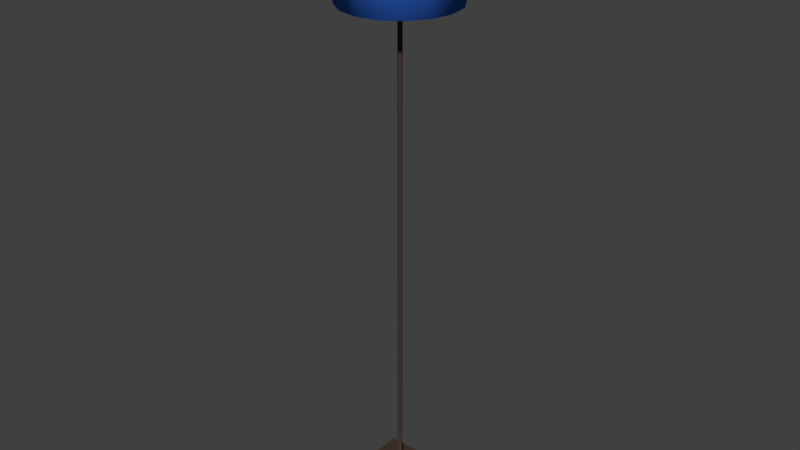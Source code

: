 # Source: floorLamp.blend  (saved by Blender 2.78.0; exported with 4.5.12 LTS)
import bpy
from mathutils import Matrix  # noqa: F401  (used for matrix-valued properties, if any)

bpy.ops.wm.read_factory_settings(use_empty=True)
scene = bpy.context.scene
scene.name = 'Scene'

# ---- collections
col_collection_1 = bpy.data.collections.new('Collection 1'); scene.collection.children.link(col_collection_1)

# ---- materials (node trees are filled in below, after node groups)
mat_plastic = bpy.data.materials.new('Plastic')
mat_plastic.alpha_threshold = 0.0
mat_plastic.use_transparent_shadow = False
mat_plastic.diffuse_color = (0.0, 0.0, 0.0, 1.0)
mat_plastic.roughness = 0.5
mat_metal = bpy.data.materials.new('Metal')
mat_metal.alpha_threshold = 0.0
mat_metal.use_transparent_shadow = False
mat_metal.diffuse_color = (0.06372, 0.04071, 0.03065, 1.0)
mat_metal.roughness = 0.5
mat_metal.specular_intensity = 0.6661
mat_fabric = bpy.data.materials.new('Fabric')
mat_fabric.alpha_threshold = 0.0
mat_fabric.use_transparent_shadow = False
mat_fabric.diffuse_color = (0.04274, 0.1749, 0.8, 1.0)
mat_fabric.roughness = 0.5
mat_fabric.specular_intensity = 0.2617
mat_metal1 = bpy.data.materials.new('Metal1')
mat_metal1.alpha_threshold = 0.0
mat_metal1.use_transparent_shadow = False
mat_metal1.roughness = 0.5
mat_glass = bpy.data.materials.new('Glass')
mat_glass.alpha_threshold = 0.0
mat_glass.use_transparent_shadow = False
mat_glass.roughness = 0.5
mat_material_001 = bpy.data.materials.new('Material.001')
mat_material_001.alpha_threshold = 0.0
mat_material_001.use_transparent_shadow = False
mat_material_001.roughness = 0.5
mat_material_001.specular_intensity = 0.269

# ---- material node trees

# ---- world
world_world = bpy.data.worlds.new('World'); scene.world = world_world
world_world.color = (0.05088, 0.05088, 0.05088)
world_world.use_sun_shadow = False
world_world.sun_shadow_jitter_overblur = 0.0
world_world.cycles.sampling_method = 'MANUAL'

# ---- meshes
me_mesh = bpy.data.meshes.new('Mesh')
me_mesh.from_pydata([(-1.0, -1.0, -0.02459), (-1.0, -1.0, 0.02459), (-1.0, 1.0, -0.02459), (-1.0, 1.0, 0.02459), (1.0, -1.0, -0.02459), (1.0, -1.0, 0.02459), (1.0, 1.0, -0.02459), (1.0, 1.0, 0.02459), (-0.02948, -0.02948, 0.02459), (-0.02948, 0.02948, 0.02459), (0.02948, 0.02948, 0.02459), (0.02948, -0.02948, 0.02459), (-0.02948, -0.02948, 10.53), (-0.02948, 0.02948, 10.53), (0.02948, 0.02948, 10.53), (0.02948, -0.02948, 10.53), (-0.04143, 0.0, 0.02459), (0.0, 0.04143, 0.02459), (0.04143, 0.0, 0.02459), (0.0, -0.04143, 0.02459), (-0.04143, 0.0, 10.53), (0.0, 0.04143, 10.53), (0.04143, 0.0, 10.53), (0.0, -0.04143, 10.53), (0.02948, 0.02948, 5.278), (0.02948, -0.02948, 5.278), (-0.02948, -0.02948, 5.278), (-0.02948, 0.02948, 5.278), (0.0, 0.04143, 5.278), (0.0, -0.04143, 5.278), (-0.04143, 0.0, 5.278), (-0.08073, -0.08073, 10.66), (0.04143, 0.0, 5.278), (-0.08073, -0.08073, 10.53), (-0.08073, 0.08073, 10.53), (0.08073, 0.08073, 10.53), (0.08073, -0.08073, 10.53), (-0.1134, -2.884e-08, 10.53), (-1.451e-09, 0.1134, 10.53), (0.1134, -2.884e-08, 10.53), (-1.451e-09, -0.1134, 10.53), (-0.09446, 0.09446, 10.66), (-0.08073, 0.08073, 10.66), (0.08073, 0.08073, 10.66), (0.08073, -0.08073, 10.66), (-0.1134, -2.884e-08, 10.66), (-1.451e-09, 0.1134, 10.66), (0.1134, -2.884e-08, 10.66), (-1.451e-09, -0.1134, 10.66), (-0.09446, -0.09446, 10.66), (0.09446, 0.09446, 10.66), (0.09446, -0.09446, 10.66), (-0.1327, -2.884e-08, 10.66), (-1.451e-09, 0.1327, 10.66), (0.1327, -2.884e-08, 10.66), (-1.451e-09, -0.1327, 10.66), (-0.09446, 0.09446, 10.83), (-0.09446, -0.09446, 10.83), (0.09446, 0.09446, 10.83), (0.09446, -0.09446, 10.83), (-0.1327, -2.884e-08, 10.83), (-1.451e-09, 0.1327, 10.83), (0.1327, -2.884e-08, 10.83), (-1.451e-09, -0.1327, 10.83), (-0.07883, 0.07883, 10.83), (-0.07883, -0.07883, 10.83), (0.07883, 0.07883, 10.83), (0.07883, -0.07883, 10.83), (-0.1108, -2.884e-08, 10.83), (-1.451e-09, 0.1108, 10.83), (0.1108, -2.884e-08, 10.83), (-1.451e-09, -0.1108, 10.83), (-0.07883, 0.07883, 10.68), (-0.07883, -0.07883, 10.68), (0.07883, 0.07883, 10.68), (0.07883, -0.07883, 10.68), (-0.1108, -2.884e-08, 10.68), (-1.451e-09, 0.1108, 10.68), (0.1108, -2.884e-08, 10.68), (-1.451e-09, -0.1108, 10.68), (-0.08958, 0.08958, 10.66), (-0.08958, -0.08958, 10.66), (0.08958, 0.08958, 10.66), (0.08958, -0.08958, 10.66), (-0.1259, -2.976e-08, 10.66), (8.951e-11, 0.1259, 10.66), (0.1259, -2.976e-08, 10.66), (8.951e-11, -0.1259, 10.66), (-0.1138, 0.1138, 10.66), (-0.1138, -0.1138, 10.66), (0.1138, 0.1138, 10.66), (0.1138, -0.1138, 10.66), (-0.1599, -2.976e-08, 10.66), (8.951e-11, 0.1599, 10.66), (0.1599, -2.976e-08, 10.66), (8.951e-11, -0.1599, 10.66), (-0.08958, 0.08958, 10.65), (-0.08958, -0.08958, 10.65), (0.08958, 0.08958, 10.65), (0.08958, -0.08958, 10.65), (-0.1259, -2.976e-08, 10.65), (8.951e-11, 0.1259, 10.65), (0.1259, -2.976e-08, 10.65), (8.951e-11, -0.1259, 10.65), (-0.1138, 0.1138, 10.65), (-0.1138, -0.1138, 10.65), (0.1138, 0.1138, 10.65), (0.1138, -0.1138, 10.65), (-0.1599, -2.976e-08, 10.65), (8.951e-11, 0.1599, 10.65), (0.1599, -2.976e-08, 10.65), (8.951e-11, -0.1599, 10.65), (-0.1059, -0.04927, 10.66), (-0.1095, -0.04031, 10.66), (-0.1373, -0.05751, 10.65), (-0.144, -0.04289, 10.65), (-0.1059, -0.04927, 10.65), (-0.1095, -0.04031, 10.65), (-0.1373, -0.05751, 10.66), (-0.144, -0.04289, 10.66), (0.1059, 0.04927, 10.66), (0.1095, 0.04031, 10.66), (0.1373, 0.05751, 10.66), (0.144, 0.04289, 10.66), (0.1059, 0.04927, 10.65), (0.1095, 0.04031, 10.65), (0.1373, 0.05751, 10.65), (0.144, 0.04289, 10.65), (-0.9647, -0.4015, 10.66), (-0.9708, -0.3866, 10.66), (-0.9708, -0.3866, 10.65), (-0.9647, -0.4015, 10.65), (0.9708, 0.3866, 10.66), (0.9708, 0.3866, 10.65), (0.9647, 0.4015, 10.65), (0.9647, 0.4015, 10.66), (-0.9821, -0.4086, 10.66), (-0.9882, -0.3936, 10.66), (-0.9882, -0.3936, 10.65), (-0.9821, -0.4086, 10.65), (0.9882, 0.3936, 10.66), (0.9882, 0.3936, 10.65), (0.9821, 0.4086, 10.65), (0.9821, 0.4086, 10.66), (1.045, -0.01438, 10.65), (1.045, -0.01438, 10.66), (1.064, -0.01453, 10.65), (1.064, -0.01453, 10.66), (0.9598, -0.4131, 10.65), (0.9598, -0.4131, 10.66), (0.9771, -0.4204, 10.65), (0.9771, -0.4204, 10.66), (0.7286, -0.749, 10.65), (0.7286, -0.749, 10.66), (0.7418, -0.7624, 10.65), (0.7418, -0.7624, 10.66), (0.3866, -0.9708, 10.65), (0.3866, -0.9708, 10.66), (0.3936, -0.9882, 10.65), (0.3936, -0.9882, 10.66), (-0.01438, -1.045, 10.65), (-0.01438, -1.045, 10.66), (-0.01453, -1.064, 10.65), (-0.01453, -1.064, 10.66), (-0.4131, -0.9598, 10.65), (-0.4131, -0.9598, 10.66), (-0.4204, -0.9771, 10.65), (-0.4204, -0.9771, 10.66), (-0.749, -0.7286, 10.65), (-0.749, -0.7286, 10.66), (-0.7624, -0.7418, 10.65), (-0.7624, -0.7418, 10.66), (-1.045, 0.01438, 10.65), (-1.045, 0.01438, 10.66), (-1.064, 0.01453, 10.65), (-1.064, 0.01453, 10.66), (-0.9598, 0.4131, 10.65), (-0.9598, 0.4131, 10.66), (-0.9771, 0.4204, 10.65), (-0.9771, 0.4204, 10.66), (-0.7286, 0.749, 10.65), (-0.7286, 0.749, 10.66), (-0.7418, 0.7624, 10.65), (-0.7418, 0.7624, 10.66), (-0.3866, 0.9708, 10.65), (-0.3866, 0.9708, 10.66), (-0.3936, 0.9882, 10.65), (-0.3936, 0.9882, 10.66), (0.01438, 1.045, 10.65), (0.01438, 1.045, 10.66), (0.01453, 1.064, 10.65), (0.01453, 1.064, 10.66), (0.4131, 0.9598, 10.65), (0.4131, 0.9598, 10.66), (0.4204, 0.9771, 10.65), (0.4204, 0.9771, 10.66), (0.749, 0.7286, 10.65), (0.749, 0.7286, 10.66), (0.7624, 0.7418, 10.65), (0.7624, 0.7418, 10.66), (-0.4191, -0.974, 9.758), (-0.4191, -0.974, 11.55), (-0.7599, -0.7394, 11.55), (-0.7599, -0.7394, 9.758), (-0.01464, -1.072, 11.55), (-0.01464, -1.072, 9.758), (-0.985, -0.3923, 11.55), (0.3966, -0.9958, 9.758), (0.3966, -0.9958, 11.55), (-0.985, -0.3923, 9.758), (0.7475, -0.7682, 11.55), (0.7475, -0.7682, 9.758), (-1.06, 0.01448, 9.758), (-1.06, 0.01448, 11.55), (-0.974, 0.4191, 9.758), (-0.974, 0.4191, 11.55), (0.9846, -0.4237, 11.55), (0.9846, -0.4237, 9.758), (-0.7394, 0.7599, 9.758), (1.072, -0.01464, 9.758), (1.072, -0.01464, 11.55), (-0.7394, 0.7599, 11.55), (0.9958, 0.3966, 11.55), (0.9958, 0.3966, 9.758), (-0.3923, 0.985, 9.758), (-0.3923, 0.985, 11.55), (0.7682, 0.7475, 11.55), (0.7682, 0.7475, 9.758), (0.01448, 1.06, 9.758), (0.01448, 1.06, 11.55), (0.4191, 0.974, 11.55), (0.4237, 0.9846, 9.758), (0.4237, 0.9846, 11.55), (0.4191, 0.974, 9.758), (0.01464, 1.072, 11.55), (0.7599, 0.7394, 9.758), (0.7599, 0.7394, 11.55), (0.01464, 1.072, 9.758), (-0.3966, 0.9958, 11.55), (-0.3966, 0.9958, 9.758), (0.985, 0.3923, 9.758), (0.985, 0.3923, 11.55), (-0.7475, 0.7682, 11.55), (-0.7475, 0.7682, 9.758), (1.06, -0.01448, 11.55), (1.06, -0.01448, 9.758), (0.974, -0.4191, 9.758), (0.974, -0.4191, 11.55), (-0.9846, 0.4237, 11.55), (-0.9846, 0.4237, 9.758), (-1.072, 0.01464, 11.55), (-1.072, 0.01464, 9.758), (0.7394, -0.7599, 9.758), (0.7394, -0.7599, 11.55), (0.3923, -0.985, 11.55), (-0.9958, -0.3966, 9.758), (-0.9958, -0.3966, 11.55), (0.3923, -0.985, 9.758), (-0.01448, -1.06, 9.758), (-0.7682, -0.7475, 9.758), (-0.7682, -0.7475, 11.55), (-0.01448, -1.06, 11.55), (-0.4237, -0.9846, 11.55), (-0.4237, -0.9846, 9.758), (-0.4191, -0.974, 11.57), (-0.7599, -0.7394, 11.57), (-0.01464, -1.072, 11.57), (-0.985, -0.3923, 11.57), (0.3966, -0.9958, 11.57), (0.7475, -0.7682, 11.57), (-1.06, 0.01448, 11.57), (-0.974, 0.4191, 11.57), (0.9846, -0.4237, 11.57), (1.072, -0.01464, 11.57), (-0.7394, 0.7599, 11.57), (0.9958, 0.3966, 11.57), (-0.3923, 0.985, 11.57), (0.7682, 0.7475, 11.57), (0.01448, 1.06, 11.57), (0.4191, 0.974, 11.57), (0.4237, 0.9846, 11.57), (0.01464, 1.072, 11.57), (0.7599, 0.7394, 11.57), (-0.3966, 0.9958, 11.57), (0.985, 0.3923, 11.57), (-0.7475, 0.7682, 11.57), (1.06, -0.01448, 11.57), (0.974, -0.4191, 11.57), (-0.9846, 0.4237, 11.57), (-1.072, 0.01464, 11.57), (0.7394, -0.7599, 11.57), (0.3923, -0.985, 11.57), (-0.9958, -0.3966, 11.57), (-0.7682, -0.7475, 11.57), (-0.01448, -1.06, 11.57), (-0.4237, -0.9846, 11.57), (0.02948, 0.02948, 6.591), (0.02948, 0.02948, 7.905), (0.02948, 0.02948, 9.218), (-0.02948, -0.02948, 6.591), (-0.02948, -0.02948, 7.905), (-0.02948, -0.02948, 9.218), (0.02948, -0.02948, 9.218), (0.02948, -0.02948, 7.905), (0.02948, -0.02948, 6.591), (-0.02948, 0.02948, 9.218), (-0.02948, 0.02948, 7.905), (-0.02948, 0.02948, 6.591), (0.0, 0.04143, 6.591), (0.0, 0.04143, 7.905), (0.0, 0.04143, 9.218), (0.0, -0.04143, 6.591), (0.0, -0.04143, 7.905), (0.0, -0.04143, 9.218), (-0.04143, 0.0, 6.591), (-0.04143, 0.0, 7.905), (-0.04143, 0.0, 9.218), (0.04143, 0.0, 6.591), (0.04143, 0.0, 7.905), (0.04143, 0.0, 9.218), (0.02948, -0.02948, 3.965), (0.02948, -0.02948, 2.651), (0.02948, -0.02948, 1.338), (-0.02948, 0.02948, 3.965), (-0.02948, 0.02948, 2.651), (-0.02948, 0.02948, 1.338), (0.02948, 0.02948, 1.338), (0.02948, 0.02948, 2.651), (0.02948, 0.02948, 3.965), (-0.02948, -0.02948, 1.338), (-0.02948, -0.02948, 2.651), (-0.02948, -0.02948, 3.965), (0.0, 0.04143, 1.338), (0.0, 0.04143, 2.651), (0.0, 0.04143, 3.965), (0.0, -0.04143, 1.338), (0.0, -0.04143, 2.651), (0.0, -0.04143, 3.965), (-0.04143, 0.0, 1.338), (-0.04143, 0.0, 2.651), (-0.04143, 0.0, 3.965), (0.04143, 0.0, 1.338), (0.04143, 0.0, 2.651), (0.04143, 0.0, 3.965), (-0.06863, 0.06863, 10.73), (-0.06863, -0.06863, 10.73), (0.06863, 0.06863, 10.73), (0.06863, -0.06863, 10.73), (-0.09645, -2.863e-08, 10.73), (-1.451e-09, 0.09645, 10.73), (0.09645, -2.863e-08, 10.73), (-1.451e-09, -0.09645, 10.73), (-0.06863, 0.06863, 10.86), (-0.06863, -0.06863, 10.86), (0.06863, 0.06863, 10.86), (0.06863, -0.06863, 10.86), (-0.09645, -2.863e-08, 10.86), (-1.451e-09, 0.09645, 10.86), (0.09645, -2.863e-08, 10.86), (-1.451e-09, -0.09645, 10.86), (-0.07215, 0.07215, 10.86), (-0.07215, -0.07215, 10.86), (0.07215, 0.07215, 10.86), (0.07215, -0.07215, 10.86), (-0.1014, -2.87e-08, 10.86), (-1.451e-09, 0.1014, 10.86), (0.1014, -2.87e-08, 10.86), (-1.451e-09, -0.1014, 10.86), (-0.07215, 0.07215, 10.88), (-0.07215, -0.07215, 10.88), (0.07215, 0.07215, 10.88), (0.07215, -0.07215, 10.88), (-0.1014, -2.87e-08, 10.88), (-1.451e-09, 0.1014, 10.88), (0.1014, -2.87e-08, 10.88), (-1.451e-09, -0.1014, 10.88), (-0.07642, 0.07642, 10.88), (-0.07642, -0.07642, 10.88), (0.07642, 0.07642, 10.88), (0.07642, -0.07642, 10.88), (-0.1074, -2.887e-08, 10.88), (-1.451e-09, 0.1074, 10.88), (0.1074, -2.887e-08, 10.88), (-1.451e-09, -0.1074, 10.88), (-0.07642, 0.07642, 10.91), (-0.07642, -0.07642, 10.91), (0.07642, -0.07642, 10.91), (-4.998e-08, 0.1074, 10.91), (0.1074, -2.887e-08, 10.91), (-0.1076, 5.236e-09, 11.29), (-0.1741, 5.236e-09, 11.19), (-0.1741, 5.236e-09, 11.05), (-0.1076, 5.236e-09, 10.91), (-0.07607, 0.07607, 11.29), (-0.1231, 0.1231, 11.19), (-0.1231, 0.1231, 11.05), (-4.37e-09, 0.1076, 11.29), (-9.824e-09, 0.1741, 11.19), (-4.37e-09, 0.1741, 11.05), (0.07607, 0.07607, 11.29), (0.1231, 0.1231, 11.19), (0.1231, 0.1231, 11.05), (0.07607, 0.07607, 10.91), (0.1076, 5.641e-09, 11.29), (0.1741, 1.11e-08, 11.19), (0.1741, 1.11e-08, 11.05), (0.07607, -0.07607, 11.29), (0.1231, -0.1231, 11.19), (0.1231, -0.1231, 11.05), (-4.37e-09, -0.1076, 11.29), (-9.824e-09, -0.1741, 11.19), (-9.824e-09, -0.1741, 11.05), (-1.528e-08, -0.1076, 10.91), (-1.528e-08, -6.078e-09, 11.33), (-0.07607, -0.07607, 11.29), (-0.1231, -0.1231, 11.19), (-0.1231, -0.1231, 11.05)], [], [(1, 3, 2, 0), (3, 7, 6, 2), (7, 5, 4, 6), (5, 1, 0, 4), (0, 2, 6, 4), (5, 7, 10, 18, 11), (319, 298, 14, 22), (3, 1, 8, 16, 9), (1, 5, 11, 19, 8), (7, 3, 9, 17, 10), (14, 21, 38, 35), (316, 301, 12, 20), (313, 302, 15, 23), (310, 305, 13, 21), (298, 310, 21, 14), (328, 334, 28, 24), (334, 323, 27, 28), (301, 313, 23, 12), (331, 337, 29, 26), (337, 320, 25, 29), (305, 316, 20, 13), (323, 340, 30, 27), (340, 331, 26, 30), (20, 12, 33, 37), (12, 23, 40, 33), (22, 14, 35, 39), (302, 319, 22, 15), (320, 343, 32, 25), (343, 328, 24, 32), (38, 34, 42, 46), (40, 36, 44, 48), (34, 37, 45, 42), (36, 39, 47, 44), (23, 15, 36, 40), (21, 13, 34, 38), (15, 22, 39, 36), (13, 20, 37, 34), (44, 47, 54, 51), (42, 45, 52, 41), (47, 43, 50, 54), (45, 31, 49, 52), (33, 40, 48, 31), (35, 38, 46, 43), (39, 35, 43, 47), (37, 33, 31, 45), (48, 44, 51, 55), (46, 42, 41, 53), (31, 48, 55, 49), (43, 46, 53, 50), (55, 51, 59, 63), (49, 55, 63, 57), (53, 41, 56, 61), (41, 52, 60, 56), (51, 54, 62, 59), (54, 50, 58, 62), (52, 49, 57, 60), (50, 53, 61, 58), (58, 61, 69, 66), (57, 63, 71, 65), (63, 59, 67, 71), (61, 56, 64, 69), (56, 60, 68, 64), (59, 62, 70, 67), (62, 58, 66, 70), (60, 57, 65, 68), (70, 66, 74, 78), (68, 65, 73, 76), (66, 69, 77, 74), (65, 71, 79, 73), (71, 67, 75, 79), (69, 64, 72, 77), (64, 68, 76, 72), (67, 70, 78, 75), (79, 75, 78, 74, 77, 72, 76, 73), (83, 87, 95, 91), (80, 85, 93, 88), (84, 80, 88, 92), (86, 83, 91, 94), (121, 86, 94, 123), (89, 118, 114, 105), (85, 82, 90, 93), (87, 81, 89, 95), (99, 107, 111, 103), (96, 104, 109, 101), (100, 108, 104, 96), (102, 110, 107, 99), (125, 127, 110, 102), (117, 100, 84, 113), (101, 109, 106, 98), (103, 111, 105, 97), (90, 106, 109, 93), (84, 100, 96, 80), (88, 104, 108, 92), (97, 105, 114, 116), (80, 96, 101, 85), (93, 109, 104, 88), (121, 125, 102, 86), (122, 126, 106, 90), (83, 99, 103, 87), (87, 103, 97, 81), (95, 111, 107, 91), (89, 105, 111, 95), (86, 102, 99, 83), (91, 107, 110, 94), (85, 101, 98, 82), (112, 118, 89, 81), (116, 114, 115, 117), (116, 117, 113, 112), (97, 116, 112, 81), (119, 92, 108, 115), (117, 115, 108, 100), (113, 119, 118, 112), (84, 92, 119, 113), (94, 110, 127, 123), (82, 98, 124, 120), (120, 124, 125, 121), (98, 106, 126, 124), (124, 126, 127, 125), (82, 120, 122, 90), (120, 121, 123, 122), (119, 129, 128, 118), (115, 130, 129, 119), (114, 131, 130, 115), (118, 128, 131, 114), (127, 133, 132, 123), (126, 134, 133, 127), (122, 135, 134, 126), (123, 132, 135, 122), (136, 137, 138, 139), (129, 137, 136, 128), (138, 137, 175, 174), (131, 139, 138, 130), (128, 136, 139, 131), (140, 141, 142, 143), (132, 133, 144, 145), (134, 142, 141, 133), (135, 143, 142, 134), (132, 140, 143, 135), (144, 146, 150, 148), (133, 141, 146, 144), (141, 140, 147, 146), (140, 132, 145, 147), (151, 149, 153, 155), (145, 144, 148, 149), (147, 145, 149, 151), (146, 147, 151, 150), (152, 154, 158, 156), (150, 151, 155, 154), (148, 150, 154, 152), (149, 148, 152, 153), (157, 156, 160, 161), (153, 152, 156, 157), (155, 153, 157, 159), (154, 155, 159, 158), (163, 161, 165, 167), (159, 157, 161, 163), (158, 159, 163, 162), (156, 158, 162, 160), (164, 166, 170, 168), (162, 163, 167, 166), (160, 162, 166, 164), (161, 160, 164, 165), (171, 169, 128, 136), (165, 164, 168, 169), (167, 165, 169, 171), (166, 167, 171, 170), (170, 171, 136, 139), (168, 170, 139, 131), (169, 168, 131, 128), (175, 173, 177, 179), (130, 138, 174, 172), (137, 129, 173, 175), (129, 130, 172, 173), (176, 178, 182, 180), (173, 172, 176, 177), (172, 174, 178, 176), (174, 175, 179, 178), (183, 181, 185, 187), (178, 179, 183, 182), (179, 177, 181, 183), (177, 176, 180, 181), (185, 184, 188, 189), (181, 180, 184, 185), (180, 182, 186, 184), (182, 183, 187, 186), (188, 190, 194, 192), (184, 186, 190, 188), (186, 187, 191, 190), (187, 185, 189, 191), (195, 193, 197, 199), (190, 191, 195, 194), (191, 189, 193, 195), (189, 188, 192, 193), (196, 198, 142, 134), (193, 192, 196, 197), (192, 194, 198, 196), (194, 195, 199, 198), (204, 262, 263, 205), (198, 199, 143, 142), (199, 197, 135, 143), (197, 196, 134, 135), (208, 204, 205, 207), (210, 208, 207, 211), (216, 210, 211, 217), (220, 216, 217, 219), (222, 220, 219, 223), (226, 222, 223, 227), (232, 226, 227, 231), (234, 232, 231, 237), (238, 234, 237, 239), (242, 238, 239, 243), (248, 242, 243, 249), (250, 248, 249, 251), (256, 250, 251, 255), (260, 256, 255, 259), (262, 260, 259, 263), (261, 258, 200, 201), (254, 257, 258, 261), (253, 252, 257, 254), (247, 246, 252, 253), (244, 245, 246, 247), (241, 240, 245, 244), (236, 235, 240, 241), (230, 233, 235, 236), (229, 228, 233, 230), (225, 224, 228, 229), (221, 218, 224, 225), (215, 214, 218, 221), (213, 212, 214, 215), (206, 209, 212, 213), (202, 203, 209, 206), (201, 200, 203, 202), (219, 245, 240, 223), (225, 229, 278, 276), (229, 230, 279, 278), (223, 240, 235, 227), (262, 204, 266, 295), (201, 202, 265, 264), (249, 214, 212, 251), (226, 232, 280, 277), (255, 209, 203, 259), (256, 260, 293, 292), (227, 235, 233, 231), (208, 210, 269, 268), (237, 228, 224, 239), (248, 250, 289, 288), (221, 225, 276, 274), (263, 200, 258, 205), (222, 226, 277, 275), (259, 203, 200, 263), (231, 233, 228, 237), (220, 222, 275, 273), (260, 262, 295, 293), (207, 257, 252, 211), (239, 224, 218, 243), (211, 252, 246, 217), (261, 201, 264, 294), (217, 246, 245, 219), (236, 241, 284, 282), (243, 218, 214, 249), (250, 256, 292, 289), (205, 258, 257, 207), (232, 234, 281, 280), (251, 212, 209, 255), (281, 278, 279, 280), (292, 267, 270, 289), (295, 264, 265, 293), (275, 284, 286, 273), (277, 282, 284, 275), (289, 270, 271, 288), (269, 290, 291, 268), (293, 265, 267, 292), (280, 279, 282, 277), (266, 294, 264, 295), (268, 291, 294, 266), (283, 276, 278, 281), (285, 274, 276, 283), (272, 287, 290, 269), (273, 286, 287, 272), (288, 271, 274, 285), (204, 208, 268, 266), (202, 206, 267, 265), (244, 247, 287, 286), (206, 213, 270, 267), (234, 238, 283, 281), (247, 253, 290, 287), (241, 244, 286, 284), (213, 215, 271, 270), (238, 242, 285, 283), (210, 216, 272, 269), (230, 236, 282, 279), (216, 220, 273, 272), (242, 248, 288, 285), (215, 221, 274, 271), (254, 261, 294, 291), (253, 254, 291, 290), (25, 32, 317, 304), (304, 317, 318, 303), (303, 318, 319, 302), (27, 30, 314, 307), (307, 314, 315, 306), (306, 315, 316, 305), (26, 29, 311, 299), (299, 311, 312, 300), (300, 312, 313, 301), (24, 28, 308, 296), (296, 308, 309, 297), (297, 309, 310, 298), (28, 27, 307, 308), (308, 307, 306, 309), (309, 306, 305, 310), (29, 25, 304, 311), (311, 304, 303, 312), (312, 303, 302, 313), (30, 26, 299, 314), (314, 299, 300, 315), (315, 300, 301, 316), (32, 24, 296, 317), (317, 296, 297, 318), (318, 297, 298, 319), (18, 10, 326, 341), (341, 326, 327, 342), (342, 327, 328, 343), (11, 18, 341, 322), (322, 341, 342, 321), (321, 342, 343, 320), (16, 8, 329, 338), (338, 329, 330, 339), (339, 330, 331, 340), (9, 16, 338, 325), (325, 338, 339, 324), (324, 339, 340, 323), (19, 11, 322, 335), (335, 322, 321, 336), (336, 321, 320, 337), (8, 19, 335, 329), (329, 335, 336, 330), (330, 336, 337, 331), (17, 9, 325, 332), (332, 325, 324, 333), (333, 324, 323, 334), (10, 17, 332, 326), (326, 332, 333, 327), (327, 333, 334, 328), (351, 345, 348, 344, 349, 346, 350, 347), (358, 354, 362, 366), (344, 348, 356, 352), (347, 350, 358, 355), (350, 346, 354, 358), (348, 345, 353, 356), (346, 349, 357, 354), (345, 351, 359, 353), (351, 347, 355, 359), (349, 344, 352, 357), (363, 366, 374, 371), (356, 353, 361, 364), (354, 357, 365, 362), (353, 359, 367, 361), (359, 355, 363, 367), (357, 352, 360, 365), (352, 356, 364, 360), (355, 358, 366, 363), (375, 371, 379, 383), (366, 362, 370, 374), (364, 361, 369, 372), (362, 365, 373, 370), (361, 367, 375, 369), (367, 363, 371, 375), (365, 360, 368, 373), (360, 364, 372, 368), (378, 381, 387, 402), (373, 368, 376, 381), (368, 372, 380, 376), (371, 374, 382, 379), (374, 370, 378, 382), (372, 369, 377, 380), (370, 373, 381, 378), (369, 375, 383, 377), (412, 386, 388, 402, 387, 384, 392, 385), (377, 383, 412, 385), (383, 379, 386, 412), (381, 376, 384, 387), (376, 380, 392, 384), (379, 382, 388, 386), (382, 378, 402, 388), (380, 377, 385, 392), (391, 390, 394, 395), (389, 413, 393), (392, 391, 395, 384), (390, 389, 393, 394), (384, 395, 398, 387), (394, 393, 396, 397), (395, 394, 397, 398), (393, 413, 396), (387, 398, 401, 402), (397, 396, 399, 400), (398, 397, 400, 401), (396, 413, 399), (402, 401, 405, 388), (400, 399, 403, 404), (401, 400, 404, 405), (399, 413, 403), (388, 405, 408, 386), (404, 403, 406, 407), (405, 404, 407, 408), (403, 413, 406), (386, 408, 411, 412), (407, 406, 409, 410), (408, 407, 410, 411), (406, 413, 409), (412, 411, 416, 385), (410, 409, 414, 415), (411, 410, 415, 416), (409, 413, 414), (385, 416, 391, 392), (415, 414, 389, 390), (416, 415, 390, 391), (414, 413, 389)])
me_mesh.polygons.foreach_set('use_smooth', [True] * 418)
me_mesh.polygons.foreach_set('material_index', [1, 1, 1, 1, 1, 1, 1, 1, 1, 1, 0, 1, 1, 1, 1, 1, 1, 1, 1, 1, 1, 1, 1, 0, 0, 0, 1, 1, 1, 0, 0, 0, 0, 0, 0, 0, 0, 0, 0, 0, 0, 0, 0, 0, 0, 0, 0, 0, 0, 0, 0, 0, 0, 0, 0, 0, 0, 0, 0, 0, 0, 0, 0, 0, 0, 0, 0, 0, 0, 0, 0, 0, 0, 0, 3, 3, 3, 3, 3, 3, 3, 3, 3, 3, 3, 3, 3, 3, 3, 3, 3, 3, 3, 3, 3, 3, 3, 3, 3, 3, 3, 3, 3, 3, 3, 3, 3, 3, 3, 3, 3, 3, 3, 3, 3, 3, 3, 3, 3, 3, 3, 3, 3, 3, 3, 3, 3, 3, 3, 3, 3, 3, 3, 3, 3, 3, 3, 3, 3, 3, 3, 3, 3, 3, 3, 3, 3, 3, 3, 3, 3, 3, 3, 3, 3, 3, 3, 3, 3, 3, 3, 3, 3, 3, 3, 3, 3, 3, 3, 3, 3, 3, 3, 3, 3, 3, 3, 3, 3, 3, 3, 3, 3, 3, 3, 3, 3, 3, 3, 3, 3, 3, 3, 3, 3, 3, 3, 2, 3, 3, 3, 2, 2, 2, 2, 2, 2, 2, 2, 2, 2, 2, 2, 2, 2, 2, 2, 2, 2, 2, 2, 2, 2, 2, 2, 2, 2, 2, 2, 2, 2, 2, 2, 2, 2, 2, 5, 2, 2, 5, 2, 5, 2, 5, 2, 5, 2, 2, 5, 2, 2, 5, 5, 2, 2, 2, 2, 2, 2, 2, 5, 2, 5, 2, 5, 5, 5, 5, 5, 5, 5, 5, 5, 5, 5, 5, 5, 5, 5, 5, 5, 2, 2, 2, 5, 2, 2, 2, 5, 5, 2, 5, 5, 2, 2, 2, 1, 1, 1, 1, 1, 1, 1, 1, 1, 1, 1, 1, 1, 1, 1, 1, 1, 1, 1, 1, 1, 1, 1, 1, 1, 1, 1, 1, 1, 1, 1, 1, 1, 1, 1, 1, 1, 1, 1, 1, 1, 1, 1, 1, 1, 1, 1, 1, 0, 0, 0, 0, 0, 0, 0, 0, 0, 0, 0, 0, 0, 0, 0, 0, 0, 0, 0, 0, 0, 0, 0, 0, 0, 0, 0, 0, 0, 0, 0, 0, 0, 0, 4, 0, 0, 0, 0, 0, 0, 0, 4, 4, 4, 4, 4, 4, 4, 4, 4, 4, 4, 4, 4, 4, 4, 4, 4, 4, 4, 4, 4, 4, 4, 4, 4, 4, 4, 4, 4, 4, 4, 4])
_k = set([(0, 1), (0, 2), (0, 4), (1, 3), (1, 5), (2, 3), (2, 6), (3, 7), (4, 5), (4, 6), (5, 7), (6, 7), (8, 16), (8, 19), (9, 16), (9, 17), (10, 17), (10, 18), (11, 18), (11, 19)])
me_mesh.attributes.new('sharp_edge', 'BOOLEAN', 'EDGE').data.foreach_set('value', [ (min(e.vertices), max(e.vertices)) in _k for e in me_mesh.edges])
me_mesh.materials.append(mat_plastic)
me_mesh.materials.append(mat_metal)
me_mesh.materials.append(mat_fabric)
me_mesh.materials.append(mat_metal1)
me_mesh.materials.append(mat_glass)
me_mesh.materials.append(mat_material_001)
me_mesh.use_remesh_preserve_volume = False
me_mesh.use_remesh_preserve_attributes = False
me_mesh.use_mirror_vertex_groups = False
me_mesh.update()
me_mesh.normals_split_custom_set([tuple(v) for v in zip(*[iter([-1.0, 0.0, 0.0, -1.0, 0.0, 0.0, -1.0, 0.0, 0.0, -1.0, 0.0, 0.0, 0.0, 1.0, 0.0, 0.0, 1.0, 0.0, 0.0, 1.0, 0.0, 0.0, 1.0, 0.0, 1.0, 0.0, 0.0, 1.0, 0.0, 0.0, 1.0, 0.0, 0.0, 1.0, 0.0, 0.0, 0.0, -1.0, 0.0, 0.0, -1.0, 0.0, 0.0, -1.0, 0.0, 0.0, -1.0, 0.0, 0.0, 0.0, -1.0, 0.0, 0.0, -1.0, 0.0, 0.0, -1.0, 0.0, 0.0, -1.0, -1.574e-09, 1.759e-09, 1.0, -1.574e-09, -1.759e-09, 1.0, -1.574e-09, -1.759e-09, 1.0, -3.147e-09, 0.0, 1.0, -1.574e-09, 1.759e-09, 1.0, 1.0, 0.0, 0.0, 0.7071, 0.7071, 0.0, 0.4191, 0.4191, -0.8054, 0.5982, 0.0, -0.8014, 1.574e-09, -1.759e-09, 1.0, 1.574e-09, 1.759e-09, 1.0, 1.574e-09, 1.759e-09, 1.0, 3.147e-09, 0.0, 1.0, 1.574e-09, -1.759e-09, 1.0, 1.574e-09, 1.759e-09, 1.0, -1.574e-09, 1.759e-09, 1.0, -1.574e-09, 1.759e-09, 1.0, 0.0, 3.519e-09, 1.0, 1.574e-09, 1.759e-09, 1.0, -1.574e-09, -1.759e-09, 1.0, 1.574e-09, -1.759e-09, 1.0, 1.574e-09, -1.759e-09, 1.0, 0.0, -3.519e-09, 1.0, -1.574e-09, -1.759e-09, 1.0, 0.4191, 0.4191, -0.8054, -5.867e-09, 0.5981, -0.8014, 0.0, 0.7759, -0.6309, 0.5501, 0.5501, -0.6284, -1.0, 0.0, 0.0, -0.7071, -0.7071, 0.0, -0.4191, -0.4191, -0.8054, -0.5982, 0.0, -0.8014, 0.0, -1.0, 0.0, 0.7071, -0.7071, 0.0, 0.4191, -0.4191, -0.8054, 0.0, -0.5981, -0.8014, 0.0, 1.0, 0.0, -0.7071, 0.7071, 0.0, -0.4191, 0.4191, -0.8054, -5.867e-09, 0.5981, -0.8014, 0.7071, 0.7071, 0.0, 0.0, 1.0, 0.0, -5.867e-09, 0.5981, -0.8014, 0.4191, 0.4191, -0.8054, 0.7071, 0.7071, 0.0, 0.0, 1.0, 0.0, 0.0, 1.0, 0.0, 0.7071, 0.7071, 0.0, 0.0, 1.0, 0.0, -0.7071, 0.7071, 0.0, -0.7071, 0.7071, 0.0, 0.0, 1.0, 0.0, -0.7071, -0.7071, 0.0, 0.0, -1.0, 0.0, 0.0, -0.5981, -0.8014, -0.4191, -0.4191, -0.8054, -0.7071, -0.7071, 0.0, 0.0, -1.0, 0.0, 0.0, -1.0, 0.0, -0.7071, -0.7071, 0.0, 0.0, -1.0, 0.0, 0.7071, -0.7071, 0.0, 0.7071, -0.7071, 0.0, 0.0, -1.0, 0.0, -0.7071, 0.7071, 0.0, -1.0, 0.0, 0.0, -0.5982, 0.0, -0.8014, -0.4191, 0.4191, -0.8054, -0.7071, 0.7071, 0.0, -1.0, 1.024e-08, 0.0, -1.0, 0.0, 0.0, -0.7071, 0.7071, 0.0, -1.0, 1.024e-08, 0.0, -0.7071, -0.7071, 0.0, -0.7071, -0.7071, 0.0, -1.0, 0.0, 0.0, -0.5982, 0.0, -0.8014, -0.4191, -0.4191, -0.8054, -0.5501, -0.5501, -0.6284, -0.7759, -7.586e-07, -0.6309, -0.4191, -0.4191, -0.8054, 0.0, -0.5981, -0.8014, 0.0, -0.7759, -0.6309, -0.5501, -0.5501, -0.6284, 0.5982, 0.0, -0.8014, 0.4191, 0.4191, -0.8054, 0.5501, 0.5501, -0.6284, 0.7759, -7.479e-07, -0.6309, 0.7071, -0.7071, 0.0, 1.0, 0.0, 0.0, 0.5982, 0.0, -0.8014, 0.4191, -0.4191, -0.8054, 0.7071, -0.7071, 0.0, 1.0, -1.024e-08, 0.0, 1.0, 0.0, 0.0, 0.7071, -0.7071, 0.0, 1.0, -1.024e-08, 0.0, 0.7071, 0.7071, 0.0, 0.7071, 0.7071, 0.0, 1.0, 0.0, 0.0, 0.0, 0.7759, -0.6309, -0.5501, 0.5501, -0.6284, -0.4183, 0.4183, -0.8062, 0.0, 0.5971, -0.8022, 0.0, -0.7759, -0.6309, 0.5501, -0.5501, -0.6284, 0.4184, -0.4183, -0.8062, 0.0, -0.5971, -0.8022, -0.5501, 0.5501, -0.6284, -0.7759, -7.586e-07, -0.6309, -0.5971, -5.867e-07, -0.8022, -0.4183, 0.4183, -0.8062, 0.5501, -0.5501, -0.6284, 0.7759, -7.479e-07, -0.6309, 0.5971, -5.745e-07, -0.8022, 0.4184, -0.4183, -0.8062, 0.0, -0.5981, -0.8014, 0.4191, -0.4191, -0.8054, 0.5501, -0.5501, -0.6284, 0.0, -0.7759, -0.6309, -5.867e-09, 0.5981, -0.8014, -0.4191, 0.4191, -0.8054, -0.5501, 0.5501, -0.6284, 0.0, 0.7759, -0.6309, 0.4191, -0.4191, -0.8054, 0.5982, 0.0, -0.8014, 0.7759, -7.479e-07, -0.6309, 0.5501, -0.5501, -0.6284, -0.4191, 0.4191, -0.8054, -0.5982, 0.0, -0.8014, -0.7759, -7.586e-07, -0.6309, -0.5501, 0.5501, -0.6284, 0.4184, -0.4183, -0.8062, 0.5971, -5.745e-07, -0.8022, 0.7754, -9.682e-07, -0.6315, 0.5497, -0.5497, -0.629, -0.4183, 0.4183, -0.8062, -0.5971, -5.867e-07, -0.8022, -0.7754, -9.999e-07, -0.6315, -0.5497, 0.5497, -0.629, 0.5971, -5.745e-07, -0.8022, 0.4183, 0.4183, -0.8062, 0.5497, 0.5497, -0.629, 0.7754, -9.682e-07, -0.6315, -0.5971, -5.867e-07, -0.8022, -0.4184, -0.4183, -0.8062, -0.5497, -0.5497, -0.629, -0.7754, -9.999e-07, -0.6315, -0.5501, -0.5501, -0.6284, 0.0, -0.7759, -0.6309, 0.0, -0.5971, -0.8022, -0.4184, -0.4183, -0.8062, 0.5501, 0.5501, -0.6284, 0.0, 0.7759, -0.6309, 0.0, 0.5971, -0.8022, 0.4183, 0.4183, -0.8062, 0.7759, -7.479e-07, -0.6309, 0.5501, 0.5501, -0.6284, 0.4183, 0.4183, -0.8062, 0.5971, -5.745e-07, -0.8022, -0.7759, -7.586e-07, -0.6309, -0.5501, -0.5501, -0.6284, -0.4184, -0.4183, -0.8062, -0.5971, -5.867e-07, -0.8022, 0.0, -0.5971, -0.8022, 0.4184, -0.4183, -0.8062, 0.5497, -0.5497, -0.629, 1.032e-08, -0.7754, -0.6315, 0.0, 0.5971, -0.8022, -0.4183, 0.4183, -0.8062, -0.5497, 0.5497, -0.629, 1.033e-08, 0.7754, -0.6315, -0.4184, -0.4183, -0.8062, 0.0, -0.5971, -0.8022, 1.032e-08, -0.7754, -0.6315, -0.5497, -0.5497, -0.629, 0.4183, 0.4183, -0.8062, 0.0, 0.5971, -0.8022, 1.033e-08, 0.7754, -0.6315, 0.5497, 0.5497, -0.629, 1.032e-08, -0.7754, -0.6315, 0.5497, -0.5497, -0.629, 0.5497, -0.5497, 0.629, -4.92e-06, -0.7754, 0.6315, -0.5497, -0.5497, -0.629, 1.032e-08, -0.7754, -0.6315, -4.92e-06, -0.7754, 0.6315, -0.5497, -0.5497, 0.629, 1.033e-08, 0.7754, -0.6315, -0.5497, 0.5497, -0.629, -0.5497, 0.5497, 0.629, 1.587e-08, 0.7754, 0.6315, -0.5497, 0.5497, -0.629, -0.7754, -9.999e-07, -0.6315, -0.7754, -1e-06, 0.6315, -0.5497, 0.5497, 0.629, 0.5497, -0.5497, -0.629, 0.7754, -9.682e-07, -0.6315, 0.7754, -9.682e-07, 0.6315, 0.5497, -0.5497, 0.629, 0.7754, -9.682e-07, -0.6315, 0.5497, 0.5497, -0.629, 0.5497, 0.5497, 0.629, 0.7754, -9.682e-07, 0.6315, -0.7754, -9.999e-07, -0.6315, -0.5497, -0.5497, -0.629, -0.5497, -0.5497, 0.629, -0.7754, -1e-06, 0.6315, 0.5497, 0.5497, -0.629, 1.033e-08, 0.7754, -0.6315, 1.587e-08, 0.7754, 0.6315, 0.5497, 0.5497, 0.629, 0.5497, 0.5497, 0.629, 1.587e-08, 0.7754, 0.6315, 0.0, -0.5971, 0.8022, -0.4183, -0.4183, 0.8062, -0.5497, -0.5497, 0.629, -4.92e-06, -0.7754, 0.6315, -6.283e-06, 0.5971, 0.8022, 0.4183, 0.4183, 0.8062, -4.92e-06, -0.7754, 0.6315, 0.5497, -0.5497, 0.629, -0.4183, 0.4183, 0.8062, -6.283e-06, 0.5971, 0.8022, 1.587e-08, 0.7754, 0.6315, -0.5497, 0.5497, 0.629, 0.4183, -0.4183, 0.8062, 0.0, -0.5971, 0.8022, -0.5497, 0.5497, 0.629, -0.7754, -1e-06, 0.6315, 0.5971, -5.256e-07, 0.8022, 0.4183, -0.4183, 0.8062, 0.5497, -0.5497, 0.629, 0.7754, -9.682e-07, 0.6315, -0.5971, -5.134e-07, 0.8022, -0.4183, 0.4183, 0.8062, 0.7754, -9.682e-07, 0.6315, 0.5497, 0.5497, 0.629, -0.4183, -0.4183, 0.8062, -0.5971, -5.134e-07, 0.8022, -0.7754, -1e-06, 0.6315, -0.5497, -0.5497, 0.629, 0.4183, 0.4183, 0.8062, 0.5971, -5.256e-07, 0.8022, -0.5971, -5.134e-07, 0.8022, -0.4183, -0.4183, 0.8062, -0.5497, -0.5497, 0.629, -0.7753, -6.666e-07, 0.6315, 0.5971, -5.256e-07, 0.8022, 0.4183, 0.4183, 0.8062, 0.5497, 0.5497, 0.629, 0.7753, -6.825e-07, 0.6315, -0.4183, -0.4183, 0.8062, 0.0, -0.5971, 0.8022, 2.156e-06, -0.7753, 0.6315, -0.5497, -0.5497, 0.629, 0.4183, 0.4183, 0.8062, -6.283e-06, 0.5971, 0.8022, 2.156e-06, 0.7753, 0.6315, 0.5497, 0.5497, 0.629, -6.283e-06, 0.5971, 0.8022, -0.4183, 0.4183, 0.8062, -0.5497, 0.5497, 0.629, 2.156e-06, 0.7753, 0.6315, 0.0, -0.5971, 0.8022, 0.4183, -0.4183, 0.8062, 0.5497, -0.5497, 0.629, 2.156e-06, -0.7753, 0.6315, 0.4183, -0.4183, 0.8062, 0.5971, -5.256e-07, 0.8022, 0.7753, -6.825e-07, 0.6315, 0.5497, -0.5497, 0.629, -0.4183, 0.4183, 0.8062, -0.5971, -5.134e-07, 0.8022, -0.7753, -6.666e-07, 0.6315, -0.5497, 0.5497, 0.629, 2.156e-06, 0.7753, 0.6315, -0.5497, 0.5497, 0.629, -0.7753, -6.666e-07, 0.6315, -0.5497, -0.5497, 0.629, 2.156e-06, -0.7753, 0.6315, 0.5497, -0.5497, 0.629, 0.7753, -6.825e-07, 0.6315, 0.5497, 0.5497, 0.629, -0.4183, 0.4183, 0.8062, -3.449e-06, 0.5971, 0.8022, -2.714e-06, -0.7754, 0.6315, 0.5497, -0.5497, 0.629, 0.4183, -0.4183, 0.8062, 3.449e-06, -0.5971, 0.8022, 2.714e-06, 0.7754, 0.6315, -0.5497, 0.5497, 0.629, 0.5971, -2.579e-06, 0.8022, 0.4183, -0.4183, 0.8062, -0.5497, 0.5497, 0.629, -0.7733, 0.01092, 0.6339, -0.5971, 2.579e-06, 0.8022, -0.4183, 0.4183, 0.8062, 0.5497, -0.5497, 0.629, 0.7733, -0.01091, 0.6339, -0.6553, -0.2655, 0.7071, -0.5971, 2.579e-06, 0.8022, 0.7733, -0.01091, 0.6339, 0.3995, -0.1736, 0.9001, -0.5464, -0.552, 0.6298, -0.1625, -0.3945, 0.9044, -0.1625, -0.3945, -0.9044, -0.5464, -0.552, -0.6298, 3.449e-06, -0.5971, 0.8022, -0.4183, -0.4183, 0.8062, 0.5464, 0.5521, 0.6298, 2.714e-06, 0.7754, 0.6315, -3.449e-06, 0.5971, 0.8022, 0.4183, 0.4183, 0.8062, -0.5464, -0.552, 0.6298, -2.714e-06, -0.7754, 0.6315, -0.4183, 0.4183, -0.8062, 0.5497, -0.5497, -0.629, 1.478e-09, -0.7754, -0.6315, 0.0, 0.5971, -0.8022, 0.4183, -0.4183, -0.8062, -0.5497, 0.5497, -0.629, 0.0, 0.7754, -0.6315, 0.0, -0.5971, -0.8022, 0.5971, -2.579e-06, -0.8022, -0.7733, 0.01092, -0.6339, -0.5497, 0.5497, -0.629, 0.4183, -0.4183, -0.8062, -0.5971, 2.579e-06, -0.8022, 0.7733, -0.01091, -0.6339, 0.5497, -0.5497, -0.629, -0.4183, 0.4183, -0.8062, -0.6554, -0.2655, -0.7071, 0.3995, -0.1737, -0.9002, 0.7733, -0.01091, -0.6339, -0.5971, 2.579e-06, -0.8022, 0.6553, 0.2656, -0.7071, 0.5971, -2.579e-06, -0.8022, 0.5971, -2.579e-06, 0.8022, 0.6554, 0.2656, 0.7071, 0.0, -0.5971, -0.8022, 0.0, 0.7754, -0.6315, 0.5464, 0.5521, -0.6298, -0.4183, -0.4183, -0.8062, 0.0, 0.5971, -0.8022, 1.478e-09, -0.7754, -0.6315, -0.5464, -0.552, -0.6298, 0.4183, 0.4183, -0.8062, 0.5464, 0.5521, 0.6298, 0.5464, 0.5521, -0.6298, 0.0, 0.7754, -0.6315, 2.714e-06, 0.7754, 0.6315, 0.5971, -2.579e-06, 0.8022, 0.5971, -2.579e-06, -0.8022, 0.4183, -0.4183, -0.8062, 0.4183, -0.4183, 0.8062, -0.5497, 0.5497, 0.629, -0.5497, 0.5497, -0.629, -0.7733, 0.01092, -0.6339, -0.7733, 0.01092, 0.6339, 0.4183, 0.4183, -0.8062, -0.5464, -0.552, -0.6298, -0.1625, -0.3945, -0.9044, 0.6553, 0.2656, -0.7071, 0.4183, -0.4183, 0.8062, 0.4183, -0.4183, -0.8062, 0.0, -0.5971, -0.8022, 3.449e-06, -0.5971, 0.8022, 2.714e-06, 0.7754, 0.6315, 0.0, 0.7754, -0.6315, -0.5497, 0.5497, -0.629, -0.5497, 0.5497, 0.629, -0.6553, -0.2655, 0.7071, -0.6554, -0.2655, -0.7071, -0.5971, 2.579e-06, -0.8022, -0.5971, 2.579e-06, 0.8022, 0.1625, 0.3945, 0.9044, 0.1625, 0.3945, -0.9044, 0.5464, 0.5521, -0.6298, 0.5464, 0.5521, 0.6298, -0.4183, 0.4183, 0.8062, -0.4183, 0.4183, -0.8062, 0.0, 0.5971, -0.8022, -3.449e-06, 0.5971, 0.8022, -3.449e-06, 0.5971, 0.8022, 0.0, 0.5971, -0.8022, 0.4183, 0.4183, -0.8062, 0.4183, 0.4183, 0.8062, -2.714e-06, -0.7754, 0.6315, 1.478e-09, -0.7754, -0.6315, 0.5497, -0.5497, -0.629, 0.5497, -0.5497, 0.629, -0.5464, -0.552, 0.6298, -0.5464, -0.552, -0.6298, 1.478e-09, -0.7754, -0.6315, -2.714e-06, -0.7754, 0.6315, -0.5971, 2.579e-06, 0.8022, -0.5971, 2.579e-06, -0.8022, -0.4183, 0.4183, -0.8062, -0.4183, 0.4183, 0.8062, 0.5497, -0.5497, 0.629, 0.5497, -0.5497, -0.629, 0.7733, -0.01091, -0.6339, 0.7733, -0.01091, 0.6339, 3.449e-06, -0.5971, 0.8022, 0.0, -0.5971, -0.8022, -0.4183, -0.4183, -0.8062, -0.4183, -0.4183, 0.8062, 0.6554, 0.2656, 0.7071, -0.1625, -0.3945, 0.9044, -0.5464, -0.552, 0.6298, 0.4183, 0.4183, 0.8062, 0.6553, 0.2656, -0.7071, -0.1625, -0.3945, -0.9044, -0.3995, 0.1737, -0.9002, 0.6553, 0.2656, -0.7071, 0.6553, 0.2656, -0.7071, 0.6553, 0.2656, -0.7071, 0.6554, 0.2656, 0.7071, 0.6554, 0.2656, 0.7071, 0.4183, 0.4183, -0.8062, 0.6553, 0.2656, -0.7071, 0.6554, 0.2656, 0.7071, 0.4183, 0.4183, 0.8062, -0.3995, 0.1737, 0.9001, -0.7733, 0.01092, 0.6339, -0.7733, 0.01092, -0.6339, -0.3995, 0.1737, -0.9002, 0.6553, 0.2656, -0.7071, -0.3995, 0.1737, -0.9002, -0.7733, 0.01092, -0.6339, 0.5971, -2.579e-06, -0.8022, 0.6554, 0.2656, 0.7071, -0.3995, 0.1737, 0.9001, -0.1625, -0.3945, 0.9044, 0.6554, 0.2656, 0.7071, 0.5971, -2.579e-06, 0.8022, -0.7733, 0.01092, 0.6339, -0.3995, 0.1737, 0.9001, 0.6554, 0.2656, 0.7071, 0.7733, -0.01091, 0.6339, 0.7733, -0.01091, -0.6339, 0.3995, -0.1737, -0.9002, 0.3995, -0.1736, 0.9001, -0.4183, -0.4183, 0.8062, -0.4183, -0.4183, -0.8062, -0.6554, -0.2655, -0.7071, -0.6553, -0.2655, 0.7071, -0.6553, -0.2655, 0.7071, -0.6554, -0.2655, -0.7071, -0.6554, -0.2655, -0.7071, -0.6553, -0.2655, 0.7071, -0.4183, -0.4183, -0.8062, 0.5464, 0.5521, -0.6298, 0.1625, 0.3945, -0.9044, -0.6554, -0.2655, -0.7071, -0.6554, -0.2655, -0.7071, 0.1625, 0.3945, -0.9044, 0.3995, -0.1737, -0.9002, -0.6554, -0.2655, -0.7071, -0.4183, -0.4183, 0.8062, -0.6553, -0.2655, 0.7071, 0.1625, 0.3945, 0.9044, 0.5464, 0.5521, 0.6298, -0.6553, -0.2655, 0.7071, -0.6553, -0.2655, 0.7071, 0.3995, -0.1736, 0.9001, 0.1625, 0.3945, 0.9044, -0.3995, 0.1737, 0.9001, 0.1775, 0.3272, 0.9281, 0.4265, -0.3477, 0.8349, -0.1625, -0.3945, 0.9044, -0.3995, 0.1737, -0.9002, 0.1775, 0.3272, -0.9281, 0.1775, 0.3272, 0.9281, -0.3995, 0.1737, 0.9001, -0.1625, -0.3945, -0.9044, 0.4265, -0.3477, -0.8349, 0.1775, 0.3272, -0.9281, -0.3995, 0.1737, -0.9002, -0.1625, -0.3945, 0.9044, 0.4265, -0.3477, 0.8349, 0.4265, -0.3477, -0.8349, -0.1625, -0.3945, -0.9044, 0.3995, -0.1737, -0.9002, -0.1775, -0.3272, -0.9281, -0.1775, -0.3272, 0.9281, 0.3995, -0.1736, 0.9001, 0.1625, 0.3945, -0.9044, -0.4265, 0.3477, -0.8349, -0.1775, -0.3272, -0.9281, 0.3995, -0.1737, -0.9002, 0.1625, 0.3945, 0.9044, -0.4265, 0.3477, 0.8349, -0.4265, 0.3477, -0.8349, 0.1625, 0.3945, -0.9044, 0.3995, -0.1736, 0.9001, -0.1775, -0.3272, 0.9281, -0.4265, 0.3477, 0.8349, 0.1625, 0.3945, 0.9044, -0.4654, -0.6223, 0.6294, -0.6993, -0.204, 0.6851, -0.6993, -0.204, -0.6851, -0.4656, -0.6223, -0.6293, 0.1775, 0.3272, 0.9281, -0.6993, -0.204, 0.6851, -0.4654, -0.6223, 0.6294, 0.4265, -0.3477, 0.8349, -0.6993, -0.204, -0.6851, -0.6993, -0.204, 0.6851, -0.7461, 0.01019, 0.6657, -0.7461, 0.01019, -0.6657, 0.4265, -0.3477, -0.8349, -0.4656, -0.6223, -0.6293, -0.6993, -0.204, -0.6851, 0.1775, 0.3272, -0.9281, 0.4265, -0.3478, 0.8349, -0.4655, -0.6223, 0.6293, -0.4655, -0.6223, -0.6293, 0.4265, -0.3478, -0.8349, 0.6993, 0.204, 0.6851, 0.6993, 0.204, -0.6851, 0.4656, 0.6223, -0.6293, 0.4654, 0.6223, 0.6294, -0.1775, -0.3272, 0.9281, -0.1775, -0.3272, -0.9281, -0.6571, 0.009041, -0.7538, -0.6571, 0.009041, 0.7538, -0.4265, 0.3477, -0.8349, 0.4656, 0.6223, -0.6293, 0.6993, 0.204, -0.6851, -0.1775, -0.3272, -0.9281, -0.4265, 0.3478, 0.8349, 0.4655, 0.6223, 0.6293, 0.4655, 0.6223, -0.6293, -0.4265, 0.3478, -0.8349, -0.1775, -0.3272, 0.9281, 0.6993, 0.204, 0.6851, 0.4654, 0.6223, 0.6294, -0.4265, 0.3477, 0.8349, -0.6571, 0.009041, -0.7538, 0.7461, -0.01018, -0.6657, 0.6854, -0.2949, -0.6657, -0.6036, 0.2598, -0.7538, -0.1775, -0.3272, -0.9281, 0.6993, 0.204, -0.6851, 0.7461, -0.01018, -0.6657, -0.6571, 0.009041, -0.7538, 0.6993, 0.204, -0.6851, 0.6993, 0.204, 0.6851, 0.7461, -0.01018, 0.6657, 0.7461, -0.01018, -0.6657, 0.6993, 0.204, 0.6851, -0.1775, -0.3272, 0.9281, -0.6571, 0.009041, 0.7538, 0.7461, -0.01018, 0.6657, 0.6854, -0.295, 0.6657, -0.6036, 0.2598, 0.7538, -0.4582, 0.471, 0.7538, 0.5204, -0.5348, 0.6657, -0.6571, 0.009041, 0.7538, -0.6571, 0.009041, -0.7538, -0.6036, 0.2598, -0.7538, -0.6036, 0.2598, 0.7538, 0.7461, -0.01018, 0.6657, -0.6571, 0.009041, 0.7538, -0.6036, 0.2598, 0.7538, 0.6854, -0.295, 0.6657, 0.7461, -0.01018, -0.6657, 0.7461, -0.01018, 0.6657, 0.6854, -0.295, 0.6657, 0.6854, -0.2949, -0.6657, -0.4582, 0.471, -0.7538, 0.5204, -0.5348, -0.6657, 0.2761, -0.6932, -0.6657, -0.2431, 0.6105, -0.7538, 0.6854, -0.2949, -0.6657, 0.6854, -0.295, 0.6657, 0.5204, -0.5348, 0.6657, 0.5204, -0.5348, -0.6657, -0.6036, 0.2598, -0.7538, 0.6854, -0.2949, -0.6657, 0.5204, -0.5348, -0.6657, -0.4582, 0.471, -0.7538, -0.6036, 0.2598, 0.7538, -0.6036, 0.2598, -0.7538, -0.4582, 0.471, -0.7538, -0.4582, 0.471, 0.7538, -0.2431, 0.6105, 0.7538, -0.2431, 0.6105, -0.7538, 0.009044, 0.6571, -0.7538, 0.009049, 0.6571, 0.7538, -0.4582, 0.471, 0.7538, -0.4582, 0.471, -0.7538, -0.2431, 0.6105, -0.7538, -0.2431, 0.6105, 0.7538, 0.5204, -0.5348, 0.6657, -0.4582, 0.471, 0.7538, -0.2431, 0.6105, 0.7538, 0.2761, -0.6932, 0.6657, 0.5204, -0.5348, -0.6657, 0.5204, -0.5348, 0.6657, 0.2761, -0.6932, 0.6657, 0.2761, -0.6932, -0.6657, -0.01019, -0.7461, 0.6657, 0.009049, 0.6571, 0.7538, 0.2598, 0.6036, 0.7538, -0.2949, -0.6854, 0.6657, 0.2761, -0.6932, 0.6657, -0.2431, 0.6105, 0.7538, 0.009049, 0.6571, 0.7538, -0.01019, -0.7461, 0.6657, 0.2761, -0.6932, -0.6657, 0.2761, -0.6932, 0.6657, -0.01019, -0.7461, 0.6657, -0.0102, -0.7461, -0.6657, -0.2431, 0.6105, -0.7538, 0.2761, -0.6932, -0.6657, -0.0102, -0.7461, -0.6657, 0.009044, 0.6571, -0.7538, 0.2598, 0.6036, -0.7538, -0.2949, -0.6854, -0.6657, -0.5323, -0.522, -0.6665, 0.47, 0.4608, -0.7528, -0.0102, -0.7461, -0.6657, -0.01019, -0.7461, 0.6657, -0.2949, -0.6854, 0.6657, -0.2949, -0.6854, -0.6657, 0.009044, 0.6571, -0.7538, -0.0102, -0.7461, -0.6657, -0.2949, -0.6854, -0.6657, 0.2598, 0.6036, -0.7538, 0.009049, 0.6571, 0.7538, 0.009044, 0.6571, -0.7538, 0.2598, 0.6036, -0.7538, 0.2598, 0.6036, 0.7538, -0.5323, -0.522, 0.6665, 0.47, 0.4608, 0.7528, 0.4266, -0.3478, 0.8349, -0.4655, -0.6223, 0.6294, 0.2598, 0.6036, 0.7538, 0.2598, 0.6036, -0.7538, 0.47, 0.4608, -0.7528, 0.47, 0.4608, 0.7528, -0.2949, -0.6854, 0.6657, 0.2598, 0.6036, 0.7538, 0.47, 0.4608, 0.7528, -0.5323, -0.522, 0.6665, -0.2949, -0.6854, -0.6657, -0.2949, -0.6854, 0.6657, -0.5323, -0.522, 0.6665, -0.5323, -0.522, -0.6665, -0.5323, -0.522, -0.6665, -0.5323, -0.522, 0.6665, -0.4655, -0.6223, 0.6294, -0.4655, -0.6223, -0.6293, 0.47, 0.4608, -0.7528, -0.5323, -0.522, -0.6665, -0.4655, -0.6223, -0.6293, 0.4266, -0.3478, -0.8349, 0.47, 0.4608, 0.7528, 0.47, 0.4608, -0.7528, 0.4266, -0.3478, -0.8349, 0.4266, -0.3478, 0.8349, -0.7461, 0.01019, 0.6657, 0.6571, -0.009047, 0.7538, 0.6036, -0.2598, 0.7538, -0.6854, 0.2949, 0.6657, 0.1775, 0.3272, -0.9281, -0.6993, -0.204, -0.6851, -0.7461, 0.01019, -0.6657, 0.6571, -0.009047, -0.7538, -0.6993, -0.204, 0.6851, 0.1775, 0.3272, 0.9281, 0.6571, -0.009047, 0.7538, -0.7461, 0.01019, 0.6657, 0.1775, 0.3272, 0.9281, 0.1775, 0.3272, -0.9281, 0.6571, -0.009047, -0.7538, 0.6571, -0.009047, 0.7538, 0.6036, -0.2598, -0.7538, -0.6854, 0.2949, -0.6657, -0.5204, 0.5348, -0.6657, 0.4582, -0.471, -0.7538, 0.6571, -0.009047, 0.7538, 0.6571, -0.009047, -0.7538, 0.6036, -0.2598, -0.7538, 0.6036, -0.2598, 0.7538, 0.6571, -0.009047, -0.7538, -0.7461, 0.01019, -0.6657, -0.6854, 0.2949, -0.6657, 0.6036, -0.2598, -0.7538, -0.7461, 0.01019, -0.6657, -0.7461, 0.01019, 0.6657, -0.6854, 0.2949, 0.6657, -0.6854, 0.2949, -0.6657, -0.5204, 0.5348, 0.6657, 0.4582, -0.471, 0.7538, 0.2431, -0.6105, 0.7538, -0.2761, 0.6932, 0.6657, -0.6854, 0.2949, -0.6657, -0.6854, 0.2949, 0.6657, -0.5204, 0.5348, 0.6657, -0.5204, 0.5348, -0.6657, -0.6854, 0.2949, 0.6657, 0.6036, -0.2598, 0.7538, 0.4582, -0.471, 0.7538, -0.5204, 0.5348, 0.6657, 0.6036, -0.2598, 0.7538, 0.6036, -0.2598, -0.7538, 0.4582, -0.471, -0.7538, 0.4582, -0.471, 0.7538, 0.2431, -0.6105, 0.7538, 0.2431, -0.6105, -0.7538, -0.009045, -0.6571, -0.7538, -0.009047, -0.6571, 0.7538, 0.4582, -0.471, 0.7538, 0.4582, -0.471, -0.7538, 0.2431, -0.6105, -0.7538, 0.2431, -0.6105, 0.7538, 0.4582, -0.471, -0.7538, -0.5204, 0.5348, -0.6657, -0.2761, 0.6932, -0.6657, 0.2431, -0.6105, -0.7538, -0.5204, 0.5348, -0.6657, -0.5204, 0.5348, 0.6657, -0.2761, 0.6932, 0.6657, -0.2761, 0.6932, -0.6657, -0.009045, -0.6571, -0.7538, 0.01019, 0.7461, -0.6657, 0.2949, 0.6854, -0.6657, -0.2598, -0.6036, -0.7538, 0.2431, -0.6105, -0.7538, -0.2761, 0.6932, -0.6657, 0.01019, 0.7461, -0.6657, -0.009045, -0.6571, -0.7538, -0.2761, 0.6932, -0.6657, -0.2761, 0.6932, 0.6657, 0.01019, 0.7461, 0.6657, 0.01019, 0.7461, -0.6657, -0.2761, 0.6932, 0.6657, 0.2431, -0.6105, 0.7538, -0.009047, -0.6571, 0.7538, 0.01019, 0.7461, 0.6657, 0.2949, 0.6854, 0.6657, -0.2598, -0.6036, 0.7538, -0.47, -0.4608, 0.7528, 0.5323, 0.522, 0.6665, 0.01019, 0.7461, -0.6657, 0.01019, 0.7461, 0.6657, 0.2949, 0.6854, 0.6657, 0.2949, 0.6854, -0.6657, 0.01019, 0.7461, 0.6657, -0.009047, -0.6571, 0.7538, -0.2598, -0.6036, 0.7538, 0.2949, 0.6854, 0.6657, -0.009047, -0.6571, 0.7538, -0.009045, -0.6571, -0.7538, -0.2598, -0.6036, -0.7538, -0.2598, -0.6036, 0.7538, -0.47, -0.4608, -0.7528, 0.5323, 0.522, -0.6665, 0.4655, 0.6223, -0.6293, -0.4266, 0.3478, -0.8349, -0.2598, -0.6036, 0.7538, -0.2598, -0.6036, -0.7538, -0.47, -0.4608, -0.7528, -0.47, -0.4608, 0.7528, -0.2598, -0.6036, -0.7538, 0.2949, 0.6854, -0.6657, 0.5323, 0.522, -0.6665, -0.47, -0.4608, -0.7528, 0.2949, 0.6854, -0.6657, 0.2949, 0.6854, 0.6657, 0.5323, 0.522, 0.6665, 0.5323, 0.522, -0.6665, -0.01366, -0.9999, 0.0, -0.3953, -0.9186, 0.0, -0.295, -0.6854, -0.6657, -0.01019, -0.7461, -0.6657, 0.5323, 0.522, -0.6665, 0.5323, 0.522, 0.6665, 0.4655, 0.6223, 0.6294, 0.4655, 0.6223, -0.6293, 0.5323, 0.522, 0.6665, -0.47, -0.4608, 0.7528, -0.4266, 0.3478, 0.8349, 0.4655, 0.6223, 0.6294, -0.47, -0.4608, 0.7528, -0.47, -0.4608, -0.7528, -0.4266, 0.3478, -0.8349, -0.4266, 0.3478, 0.8349, 0.37, -0.929, -1.011e-08, -0.01366, -0.9999, 0.0, -0.01019, -0.7461, -0.6657, 0.2761, -0.6932, -0.6657, 0.6974, -0.7167, -1.011e-08, 0.37, -0.929, -1.011e-08, 0.2761, -0.6932, -0.6657, 0.5204, -0.5348, -0.6657, 0.9186, -0.3953, -1.896e-09, 0.6974, -0.7167, -1.011e-08, 0.5204, -0.5348, -0.6657, 0.6854, -0.2949, -0.6657, 0.9999, -0.01366, -3.16e-10, 0.9186, -0.3953, -1.896e-09, 0.6854, -0.2949, -0.6657, 0.7461, -0.01019, -0.6657, 0.929, 0.37, 1.58e-09, 0.9999, -0.01366, -3.16e-10, 0.7461, -0.01019, -0.6657, 0.6932, 0.2761, -0.6657, 0.7167, 0.6974, 0.0, 0.929, 0.37, 1.58e-09, 0.6932, 0.2761, -0.6657, 0.5348, 0.5204, -0.6657, 0.3953, 0.9186, 0.0, 0.7167, 0.6974, 0.0, 0.5348, 0.5204, -0.6657, 0.295, 0.6854, -0.6657, 0.01366, 0.9999, 0.0, 0.3953, 0.9186, 0.0, 0.295, 0.6854, -0.6657, 0.01019, 0.7461, -0.6657, -0.37, 0.929, 0.0, 0.01366, 0.9999, 0.0, 0.01019, 0.7461, -0.6657, -0.2761, 0.6932, -0.6657, -0.6974, 0.7167, 0.0, -0.37, 0.929, 0.0, -0.2761, 0.6932, -0.6657, -0.5204, 0.5348, -0.6657, -0.9186, 0.3953, 0.0, -0.6974, 0.7167, 0.0, -0.5204, 0.5348, -0.6657, -0.6854, 0.2949, -0.6657, -0.9999, 0.01366, -2.528e-09, -0.9186, 0.3953, 0.0, -0.6854, 0.2949, -0.6657, -0.7461, 0.01019, -0.6657, -0.929, -0.37, -2.528e-09, -0.9999, 0.01366, -2.528e-09, -0.7461, 0.01019, -0.6657, -0.6932, -0.2761, -0.6657, -0.7167, -0.6974, 0.0, -0.929, -0.37, -2.528e-09, -0.6932, -0.2761, -0.6657, -0.5348, -0.5204, -0.6657, -0.3953, -0.9186, 0.0, -0.7167, -0.6974, 0.0, -0.5348, -0.5204, -0.6657, -0.295, -0.6854, -0.6657, 0.01366, 0.9999, -1.022e-08, 0.008976, 0.6571, -0.7538, 0.2597, 0.6036, -0.7538, 0.3953, 0.9186, 5.327e-09, -0.37, 0.929, -9.916e-09, -0.2432, 0.6105, -0.7538, 0.008976, 0.6571, -0.7538, 0.01366, 0.9999, -1.022e-08, -0.6974, 0.7167, 3.059e-10, -0.4583, 0.471, -0.7538, -0.2432, 0.6105, -0.7538, -0.37, 0.929, -9.916e-09, -0.9186, 0.3953, 1.917e-09, -0.6036, 0.2597, -0.7538, -0.4583, 0.471, -0.7538, -0.6974, 0.7167, 3.059e-10, -0.9999, 0.01366, 3.194e-10, -0.6571, 0.008975, -0.7538, -0.6036, 0.2597, -0.7538, -0.9186, 0.3953, 1.917e-09, -0.929, -0.37, -1.597e-09, -0.6105, -0.2432, -0.7538, -0.6571, 0.008975, -0.7538, -0.9999, 0.01366, 3.194e-10, -0.7167, -0.6974, 0.0, -0.471, -0.4583, -0.7538, -0.6105, -0.2432, -0.7538, -0.929, -0.37, -1.597e-09, -0.3953, -0.9186, 1.065e-09, -0.2597, -0.6036, -0.7538, -0.471, -0.4583, -0.7538, -0.7167, -0.6974, 0.0, -0.01366, -0.9999, 2.911e-09, -0.008977, -0.6571, -0.7538, -0.2597, -0.6036, -0.7538, -0.3953, -0.9186, 1.065e-09, 0.37, -0.929, 1.846e-09, 0.2432, -0.6105, -0.7538, -0.008977, -0.6571, -0.7538, -0.01366, -0.9999, 2.911e-09, 0.6974, -0.7167, 0.0, 0.4583, -0.471, -0.7538, 0.2432, -0.6105, -0.7538, 0.37, -0.929, 1.846e-09, 0.9186, -0.3953, 0.0, 0.6036, -0.2597, -0.7538, 0.4583, -0.471, -0.7538, 0.6974, -0.7167, 0.0, 0.9999, -0.01366, 3.194e-09, 0.6571, -0.008976, -0.7538, 0.6036, -0.2597, -0.7538, 0.9186, -0.3953, 0.0, 0.929, 0.37, 5.395e-09, 0.6105, 0.2432, -0.7538, 0.6571, -0.008976, -0.7538, 0.9999, -0.01366, 3.194e-09, 0.7167, 0.6974, 7.528e-09, 0.471, 0.4583, -0.7538, 0.6105, 0.2432, -0.7538, 0.929, 0.37, 5.395e-09, 0.3953, 0.9186, 5.327e-09, 0.2597, 0.6036, -0.7538, 0.471, 0.4583, -0.7538, 0.7167, 0.6974, 7.528e-09, 0.7461, -0.01019, -0.6657, -0.6571, 0.008975, -0.7538, -0.6105, -0.2432, -0.7538, 0.6932, 0.2761, -0.6657, 0.37, -0.929, 1.846e-09, -0.01366, -0.9999, 2.911e-09, -0.00898, -0.6571, 0.7538, 0.2432, -0.6105, 0.7538, -0.01366, -0.9999, 2.911e-09, -0.3953, -0.9186, 1.065e-09, -0.2598, -0.6036, 0.7538, -0.00898, -0.6571, 0.7538, 0.6932, 0.2761, -0.6657, -0.6105, -0.2432, -0.7538, -0.471, -0.4583, -0.7538, 0.5348, 0.5204, -0.6657, -0.3953, -0.9186, 0.0, -0.01366, -0.9999, 0.0, -0.01019, -0.7461, 0.6657, -0.295, -0.6854, 0.6657, 0.3953, 0.9186, 5.327e-09, 0.7167, 0.6974, 7.528e-09, 0.471, 0.4583, 0.7538, 0.2597, 0.6036, 0.7538, -0.6854, 0.2949, -0.6657, 0.6036, -0.2597, -0.7538, 0.6571, -0.008976, -0.7538, -0.7461, 0.01019, -0.6657, 0.7167, 0.6974, 0.0, 0.3953, 0.9186, 0.0, 0.2949, 0.6854, 0.6657, 0.5348, 0.5204, 0.6657, -0.6932, -0.2761, -0.6657, 0.6105, 0.2432, -0.7538, 0.471, 0.4583, -0.7538, -0.5348, -0.5204, -0.6657, -0.929, -0.37, -2.528e-09, -0.7167, -0.6974, 0.0, -0.5348, -0.5204, 0.6657, -0.6932, -0.2761, 0.6657, 0.5348, 0.5204, -0.6657, -0.471, -0.4583, -0.7538, -0.2597, -0.6036, -0.7538, 0.295, 0.6854, -0.6657, 0.37, -0.929, -1.011e-08, 0.6974, -0.7167, -1.011e-08, 0.5204, -0.5348, 0.6657, 0.2761, -0.6932, 0.6657, 0.01019, 0.7461, -0.6657, -0.008977, -0.6571, -0.7538, 0.2432, -0.6105, -0.7538, -0.2761, 0.6932, -0.6657, -0.9186, 0.3953, 0.0, -0.9999, 0.01366, -2.528e-09, -0.7461, 0.01019, 0.6657, -0.6854, 0.295, 0.6657, 0.6974, -0.7167, 0.0, 0.37, -0.929, 1.846e-09, 0.2432, -0.6105, 0.7538, 0.4583, -0.471, 0.7538, -0.295, -0.6854, -0.6657, 0.2597, 0.6036, -0.7538, 0.008976, 0.6571, -0.7538, -0.01019, -0.7461, -0.6657, 0.929, 0.37, 1.58e-09, 0.7167, 0.6974, 0.0, 0.5348, 0.5204, 0.6657, 0.6933, 0.2761, 0.6657, -0.5348, -0.5204, -0.6657, 0.471, 0.4583, -0.7538, 0.2597, 0.6036, -0.7538, -0.295, -0.6854, -0.6657, 0.295, 0.6854, -0.6657, -0.2597, -0.6036, -0.7538, -0.008977, -0.6571, -0.7538, 0.01019, 0.7461, -0.6657, 0.9999, -0.01366, -3.16e-10, 0.929, 0.37, 1.58e-09, 0.6933, 0.2761, 0.6657, 0.7461, -0.01019, 0.6657, -0.7167, -0.6974, 0.0, -0.3953, -0.9186, 0.0, -0.295, -0.6854, 0.6657, -0.5348, -0.5204, 0.6657, 0.2761, -0.6932, -0.6657, -0.2432, 0.6105, -0.7538, -0.4583, 0.471, -0.7538, 0.5204, -0.5348, -0.6657, -0.2761, 0.6932, -0.6657, 0.2432, -0.6105, -0.7538, 0.4583, -0.471, -0.7538, -0.5204, 0.5348, -0.6657, 0.5204, -0.5348, -0.6657, -0.4583, 0.471, -0.7538, -0.6036, 0.2597, -0.7538, 0.6854, -0.2949, -0.6657, 0.01366, 0.9999, -1.022e-08, 0.3953, 0.9186, 5.327e-09, 0.2597, 0.6036, 0.7538, 0.00898, 0.6571, 0.7538, 0.6854, -0.2949, -0.6657, -0.6036, 0.2597, -0.7538, -0.6571, 0.008975, -0.7538, 0.7461, -0.01019, -0.6657, -0.7167, -0.6974, 0.0, -0.929, -0.37, -1.597e-09, -0.6105, -0.2432, 0.7538, -0.471, -0.4583, 0.7538, -0.5204, 0.5348, -0.6657, 0.4583, -0.471, -0.7538, 0.6036, -0.2597, -0.7538, -0.6854, 0.2949, -0.6657, -0.9999, 0.01366, -2.528e-09, -0.929, -0.37, -2.528e-09, -0.6932, -0.2761, 0.6657, -0.7461, 0.01019, 0.6657, -0.01019, -0.7461, -0.6657, 0.008976, 0.6571, -0.7538, -0.2432, 0.6105, -0.7538, 0.2761, -0.6932, -0.6657, 0.3953, 0.9186, 0.0, 0.01366, 0.9999, 0.0, 0.01019, 0.7461, 0.6657, 0.2949, 0.6854, 0.6657, -0.7461, 0.01019, -0.6657, 0.6571, -0.008976, -0.7538, 0.6105, 0.2432, -0.7538, -0.6932, -0.2761, -0.6657, 0.01019, 0.7461, 0.6657, -0.00898, -0.6571, 0.7538, -0.2598, -0.6036, 0.7538, 0.2949, 0.6854, 0.6657, -0.6932, -0.2761, 0.6657, 0.6105, 0.2432, 0.7538, 0.6571, -0.008972, 0.7538, -0.7461, 0.01019, 0.6657, -0.295, -0.6854, 0.6657, 0.2597, 0.6036, 0.7538, 0.471, 0.4583, 0.7538, -0.5348, -0.5204, 0.6657, 0.6933, 0.2761, 0.6657, -0.6105, -0.2432, 0.7538, -0.6571, 0.008976, 0.7538, 0.7461, -0.01019, 0.6657, 0.5348, 0.5204, 0.6657, -0.471, -0.4583, 0.7538, -0.6105, -0.2432, 0.7538, 0.6933, 0.2761, 0.6657, -0.7461, 0.01019, 0.6657, 0.6571, -0.008972, 0.7538, 0.6036, -0.2597, 0.7538, -0.6854, 0.295, 0.6657, 0.5204, -0.5348, 0.6657, -0.4583, 0.471, 0.7538, -0.2432, 0.6105, 0.7538, 0.2761, -0.6932, 0.6657, -0.5348, -0.5204, 0.6657, 0.471, 0.4583, 0.7538, 0.6105, 0.2432, 0.7538, -0.6932, -0.2761, 0.6657, 0.2949, 0.6854, 0.6657, -0.2598, -0.6036, 0.7538, -0.471, -0.4583, 0.7538, 0.5348, 0.5204, 0.6657, -0.01019, -0.7461, 0.6657, 0.00898, 0.6571, 0.7538, 0.2597, 0.6036, 0.7538, -0.295, -0.6854, 0.6657, 0.2761, -0.6932, 0.6657, -0.2432, 0.6105, 0.7538, 0.00898, 0.6571, 0.7538, -0.01019, -0.7461, 0.6657, -0.2761, 0.6932, 0.6657, 0.2432, -0.6105, 0.7538, -0.00898, -0.6571, 0.7538, 0.01019, 0.7461, 0.6657, -0.5204, 0.5348, 0.6657, 0.4583, -0.471, 0.7538, 0.2432, -0.6105, 0.7538, -0.2761, 0.6932, 0.6657, 0.6854, -0.295, 0.6657, -0.6036, 0.2597, 0.7538, -0.4583, 0.471, 0.7538, 0.5204, -0.5348, 0.6657, 0.7461, -0.01019, 0.6657, -0.6571, 0.008976, 0.7538, -0.6036, 0.2597, 0.7538, 0.6854, -0.295, 0.6657, -0.6854, 0.295, 0.6657, 0.6036, -0.2597, 0.7538, 0.4583, -0.471, 0.7538, -0.5204, 0.5348, 0.6657, -0.01366, -0.9999, 0.0, 0.37, -0.929, -1.011e-08, 0.2761, -0.6932, 0.6657, -0.01019, -0.7461, 0.6657, 0.7167, 0.6974, 7.528e-09, 0.929, 0.37, 5.395e-09, 0.6105, 0.2432, 0.7538, 0.471, 0.4583, 0.7538, -0.9999, 0.01366, 3.194e-10, -0.9186, 0.3953, 1.917e-09, -0.6036, 0.2597, 0.7538, -0.6571, 0.008976, 0.7538, 0.929, 0.37, 5.395e-09, 0.9999, -0.01366, 3.194e-09, 0.6571, -0.008972, 0.7538, 0.6105, 0.2432, 0.7538, 0.01366, 0.9999, 0.0, -0.37, 0.929, 0.0, -0.2761, 0.6932, 0.6657, 0.01019, 0.7461, 0.6657, -0.9186, 0.3953, 1.917e-09, -0.6974, 0.7167, 3.059e-10, -0.4583, 0.471, 0.7538, -0.6036, 0.2597, 0.7538, -0.929, -0.37, -1.597e-09, -0.9999, 0.01366, 3.194e-10, -0.6571, 0.008976, 0.7538, -0.6105, -0.2432, 0.7538, 0.9999, -0.01366, 3.194e-09, 0.9186, -0.3953, 0.0, 0.6036, -0.2597, 0.7538, 0.6571, -0.008972, 0.7538, -0.37, 0.929, 0.0, -0.6974, 0.7167, 0.0, -0.5204, 0.5348, 0.6657, -0.2761, 0.6932, 0.6657, 0.6974, -0.7167, -1.011e-08, 0.9186, -0.3953, -1.896e-09, 0.6854, -0.295, 0.6657, 0.5204, -0.5348, 0.6657, -0.3953, -0.9186, 1.065e-09, -0.7167, -0.6974, 0.0, -0.471, -0.4583, 0.7538, -0.2598, -0.6036, 0.7538, 0.9186, -0.3953, -1.896e-09, 0.9999, -0.01366, -3.16e-10, 0.7461, -0.01019, 0.6657, 0.6854, -0.295, 0.6657, -0.6974, 0.7167, 0.0, -0.9186, 0.3953, 0.0, -0.6854, 0.295, 0.6657, -0.5204, 0.5348, 0.6657, 0.9186, -0.3953, 0.0, 0.6974, -0.7167, 0.0, 0.4583, -0.471, 0.7538, 0.6036, -0.2597, 0.7538, -0.37, 0.929, -9.916e-09, 0.01366, 0.9999, -1.022e-08, 0.00898, 0.6571, 0.7538, -0.2432, 0.6105, 0.7538, -0.6974, 0.7167, 3.059e-10, -0.37, 0.929, -9.916e-09, -0.2432, 0.6105, 0.7538, -0.4583, 0.471, 0.7538, 0.7071, -0.7071, 0.0, 1.0, 0.0, 0.0, 1.0, 0.0, 0.0, 0.7071, -0.7071, 0.0, 0.7071, -0.7071, 0.0, 1.0, 0.0, 0.0, 1.0, 0.0, 0.0, 0.7071, -0.7071, 0.0, 0.7071, -0.7071, 0.0, 1.0, 0.0, 0.0, 1.0, 0.0, 0.0, 0.7071, -0.7071, 0.0, -0.7071, 0.7071, 0.0, -1.0, 0.0, 0.0, -1.0, 0.0, 0.0, -0.7071, 0.7071, 0.0, -0.7071, 0.7071, 0.0, -1.0, 0.0, 0.0, -1.0, 0.0, 0.0, -0.7071, 0.7071, 0.0, -0.7071, 0.7071, 0.0, -1.0, 0.0, 0.0, -1.0, 0.0, 0.0, -0.7071, 0.7071, 0.0, -0.7071, -0.7071, 0.0, 0.0, -1.0, 0.0, 0.0, -1.0, 0.0, -0.7071, -0.7071, 0.0, -0.7071, -0.7071, 0.0, 0.0, -1.0, 0.0, 0.0, -1.0, 0.0, -0.7071, -0.7071, 0.0, -0.7071, -0.7071, 0.0, 0.0, -1.0, 0.0, 0.0, -1.0, 0.0, -0.7071, -0.7071, 0.0, 0.7071, 0.7071, 0.0, 0.0, 1.0, 0.0, 0.0, 1.0, 0.0, 0.7071, 0.7071, 0.0, 0.7071, 0.7071, 0.0, 0.0, 1.0, 0.0, 0.0, 1.0, 0.0, 0.7071, 0.7071, 0.0, 0.7071, 0.7071, 0.0, 0.0, 1.0, 0.0, 0.0, 1.0, 0.0, 0.7071, 0.7071, 0.0, 0.0, 1.0, 0.0, -0.7071, 0.7071, 0.0, -0.7071, 0.7071, 0.0, 0.0, 1.0, 0.0, 0.0, 1.0, 0.0, -0.7071, 0.7071, 0.0, -0.7071, 0.7071, 0.0, 0.0, 1.0, 0.0, 0.0, 1.0, 0.0, -0.7071, 0.7071, 0.0, -0.7071, 0.7071, 0.0, 0.0, 1.0, 0.0, 0.0, -1.0, 0.0, 0.7071, -0.7071, 0.0, 0.7071, -0.7071, 0.0, 0.0, -1.0, 0.0, 0.0, -1.0, 0.0, 0.7071, -0.7071, 0.0, 0.7071, -0.7071, 0.0, 0.0, -1.0, 0.0, 0.0, -1.0, 0.0, 0.7071, -0.7071, 0.0, 0.7071, -0.7071, 0.0, 0.0, -1.0, 0.0, -1.0, 0.0, 0.0, -0.7071, -0.7071, 0.0, -0.7071, -0.7071, 0.0, -1.0, 0.0, 0.0, -1.0, 0.0, 0.0, -0.7071, -0.7071, 0.0, -0.7071, -0.7071, 0.0, -1.0, 0.0, 0.0, -1.0, 0.0, 0.0, -0.7071, -0.7071, 0.0, -0.7071, -0.7071, 0.0, -1.0, 0.0, 0.0, 1.0, 0.0, 0.0, 0.7071, 0.7071, 0.0, 0.7071, 0.7071, 0.0, 1.0, 0.0, 0.0, 1.0, 0.0, 0.0, 0.7071, 0.7071, 0.0, 0.7071, 0.7071, 0.0, 1.0, 0.0, 0.0, 1.0, 0.0, 0.0, 0.7071, 0.7071, 0.0, 0.7071, 0.7071, 0.0, 1.0, 0.0, 0.0, 0.7753, 2.768e-05, 0.6315, 0.4183, 0.4183, 0.8062, 0.7071, 0.7071, 0.0, 1.0, 1.024e-08, 0.0, 1.0, 1.024e-08, 0.0, 0.7071, 0.7071, 0.0, 0.7071, 0.7071, 0.0, 1.0, 1.024e-08, 0.0, 1.0, 1.024e-08, 0.0, 0.7071, 0.7071, 0.0, 0.7071, 0.7071, 0.0, 1.0, -1.024e-08, 0.0, 0.4183, -0.4183, 0.8062, 0.7753, 2.768e-05, 0.6315, 1.0, 1.024e-08, 0.0, 0.7071, -0.7071, 0.0, 0.7071, -0.7071, 0.0, 1.0, 1.024e-08, 0.0, 1.0, 1.024e-08, 0.0, 0.7071, -0.7071, 0.0, 0.7071, -0.7071, 0.0, 1.0, 1.024e-08, 0.0, 1.0, -1.024e-08, 0.0, 0.7071, -0.7071, 0.0, -0.7753, -2.768e-05, 0.6315, -0.4183, -0.4183, 0.8062, -0.7071, -0.7071, 0.0, -1.0, -1.024e-08, 0.0, -1.0, -1.024e-08, 0.0, -0.7071, -0.7071, 0.0, -0.7071, -0.7071, 0.0, -1.0, -1.024e-08, 0.0, -1.0, -1.024e-08, 0.0, -0.7071, -0.7071, 0.0, -0.7071, -0.7071, 0.0, -1.0, 1.024e-08, 0.0, -0.4183, 0.4183, 0.8062, -0.7753, -2.768e-05, 0.6315, -1.0, -1.024e-08, 0.0, -0.7071, 0.7071, 0.0, -0.7071, 0.7071, 0.0, -1.0, -1.024e-08, 0.0, -1.0, -1.024e-08, 0.0, -0.7071, 0.7071, 0.0, -0.7071, 0.7071, 0.0, -1.0, -1.024e-08, 0.0, -1.0, 1.024e-08, 0.0, -0.7071, 0.7071, 0.0, 2.77e-05, -0.7753, 0.6315, 0.4183, -0.4183, 0.8062, 0.7071, -0.7071, 0.0, 1.024e-08, -1.0, 0.0, 1.024e-08, -1.0, 0.0, 0.7071, -0.7071, 0.0, 0.7071, -0.7071, 0.0, -1.024e-08, -1.0, 0.0, -1.024e-08, -1.0, 0.0, 0.7071, -0.7071, 0.0, 0.7071, -0.7071, 0.0, 0.0, -1.0, 0.0, -0.4183, -0.4183, 0.8062, 2.77e-05, -0.7753, 0.6315, 1.024e-08, -1.0, 0.0, -0.7071, -0.7071, 0.0, -0.7071, -0.7071, 0.0, 1.024e-08, -1.0, 0.0, -1.024e-08, -1.0, 0.0, -0.7071, -0.7071, 0.0, -0.7071, -0.7071, 0.0, -1.024e-08, -1.0, 0.0, 0.0, -1.0, 0.0, -0.7071, -0.7071, 0.0, -2.77e-05, 0.7753, 0.6315, -0.4183, 0.4183, 0.8062, -0.7071, 0.7071, 0.0, -1.024e-08, 1.0, 0.0, -1.024e-08, 1.0, 0.0, -0.7071, 0.7071, 0.0, -0.7071, 0.7071, 0.0, 1.024e-08, 1.0, 0.0, 1.024e-08, 1.0, 0.0, -0.7071, 0.7071, 0.0, -0.7071, 0.7071, 0.0, 0.0, 1.0, 0.0, 0.4183, 0.4183, 0.8062, -2.77e-05, 0.7753, 0.6315, -1.024e-08, 1.0, 0.0, 0.7071, 0.7071, 0.0, 0.7071, 0.7071, 0.0, -1.024e-08, 1.0, 0.0, 1.024e-08, 1.0, 0.0, 0.7071, 0.7071, 0.0, 0.7071, 0.7071, 0.0, 1.024e-08, 1.0, 0.0, 0.0, 1.0, 0.0, 0.7071, 0.7071, 0.0, 1.587e-08, -0.7753, -0.6315, -0.5497, -0.5497, -0.629, -0.7753, 9.206e-07, -0.6315, -0.5497, 0.5497, -0.629, 3.174e-08, 0.7753, -0.6315, 0.5497, 0.5497, -0.629, 0.7753, 9.047e-07, -0.6315, 0.5497, -0.5497, -0.629, 0.5971, 6.967e-07, -0.8022, 0.4183, 0.4183, -0.8062, 0.5497, 0.5497, -0.629, 0.7754, 0.0, -0.6315, -0.5497, 0.5497, -0.629, -0.7753, 9.206e-07, -0.6315, -0.5971, 7.089e-07, -0.8022, -0.4183, 0.4183, -0.8062, 0.5497, -0.5497, -0.629, 0.7753, 9.047e-07, -0.6315, 0.5971, 6.967e-07, -0.8022, 0.4183, -0.4183, -0.8062, 0.7753, 9.047e-07, -0.6315, 0.5497, 0.5497, -0.629, 0.4183, 0.4183, -0.8062, 0.5971, 6.967e-07, -0.8022, -0.7753, 9.206e-07, -0.6315, -0.5497, -0.5497, -0.629, -0.4183, -0.4183, -0.8062, -0.5971, 7.089e-07, -0.8022, 0.5497, 0.5497, -0.629, 3.174e-08, 0.7753, -0.6315, 2.445e-08, 0.5971, -0.8022, 0.4183, 0.4183, -0.8062, -0.5497, -0.5497, -0.629, 1.587e-08, -0.7753, -0.6315, 1.222e-08, -0.5971, -0.8022, -0.4183, -0.4183, -0.8062, 1.587e-08, -0.7753, -0.6315, 0.5497, -0.5497, -0.629, 0.4183, -0.4183, -0.8062, 1.222e-08, -0.5971, -0.8022, 3.174e-08, 0.7753, -0.6315, -0.5497, 0.5497, -0.629, -0.4183, 0.4183, -0.8062, 2.445e-08, 0.5971, -0.8022, 0.5497, -0.5497, -0.629, 0.7754, 0.0, -0.6315, 0.5971, 0.0, -0.8021, 0.4183, -0.4183, -0.8062, -0.5971, 7.089e-07, -0.8022, -0.4183, -0.4183, -0.8062, -0.5497, -0.5497, -0.629, -0.7754, 0.0, -0.6315, 0.4183, 0.4183, -0.8062, 2.445e-08, 0.5971, -0.8022, 3.174e-08, 0.7754, -0.6315, 0.5497, 0.5497, -0.629, -0.4183, -0.4183, -0.8062, 1.222e-08, -0.5971, -0.8022, 3.174e-08, -0.7754, -0.6315, -0.5497, -0.5497, -0.629, 1.222e-08, -0.5971, -0.8022, 0.4183, -0.4183, -0.8062, 0.5497, -0.5497, -0.629, 3.174e-08, -0.7754, -0.6315, 2.445e-08, 0.5971, -0.8022, -0.4183, 0.4183, -0.8062, -0.5497, 0.5497, -0.629, 3.174e-08, 0.7754, -0.6315, -0.4183, 0.4183, -0.8062, -0.5971, 7.089e-07, -0.8022, -0.7754, 0.0, -0.6315, -0.5497, 0.5497, -0.629, 0.4183, -0.4183, -0.8062, 0.5971, 6.967e-07, -0.8022, 0.7754, 0.0, -0.6315, 0.5497, -0.5497, -0.629, 2.445e-08, -0.5971, -0.8022, 0.4183, -0.4183, -0.8062, 0.5497, -0.5491, -0.6296, 1.266e-07, -0.7745, -0.6325, 0.7754, 0.0, -0.6315, 0.5497, 0.5497, -0.629, 0.4184, 0.4183, -0.8062, 0.5971, 0.0, -0.8021, -0.7754, 0.0, -0.6315, -0.5497, -0.5497, -0.629, -0.4183, -0.4183, -0.8062, -0.5971, 0.0, -0.8021, 0.5497, 0.5497, -0.629, 3.174e-08, 0.7754, -0.6315, 2.444e-08, 0.5971, -0.8022, 0.4184, 0.4183, -0.8062, -0.5497, -0.5497, -0.629, 3.174e-08, -0.7754, -0.6315, 2.445e-08, -0.5971, -0.8022, -0.4183, -0.4183, -0.8062, 3.174e-08, -0.7754, -0.6315, 0.5497, -0.5497, -0.629, 0.4183, -0.4183, -0.8062, 2.445e-08, -0.5971, -0.8022, 3.174e-08, 0.7754, -0.6315, -0.5497, 0.5497, -0.629, -0.4184, 0.4183, -0.8062, 2.444e-08, 0.5971, -0.8022, -0.5497, 0.5497, -0.629, -0.7754, 0.0, -0.6315, -0.5971, 0.0, -0.8021, -0.4184, 0.4183, -0.8062, 0.5511, 0.5511, -0.6266, 0.001052, 0.7765, -0.6301, 0.001337, 0.9863, 0.165, 0.6976, 0.6976, 0.1634, 2.444e-08, 0.5971, -0.8022, -0.4184, 0.4183, -0.8062, -0.5491, 0.5497, -0.6296, 0.001052, 0.7765, -0.6301, -0.4184, 0.4183, -0.8062, -0.5971, 0.0, -0.8021, -0.7746, 5.861e-06, -0.6325, -0.5491, 0.5497, -0.6296, 0.4183, -0.4183, -0.8062, 0.5971, 0.0, -0.8021, 0.7765, 0.001051, -0.6301, 0.5497, -0.5491, -0.6296, 0.5971, 0.0, -0.8021, 0.4184, 0.4183, -0.8062, 0.5511, 0.5511, -0.6266, 0.7765, 0.001051, -0.6301, -0.5971, 0.0, -0.8021, -0.4183, -0.4183, -0.8062, -0.549, -0.549, -0.6302, -0.7746, 5.861e-06, -0.6325, 0.4184, 0.4183, -0.8062, 2.444e-08, 0.5971, -0.8022, 0.001052, 0.7765, -0.6301, 0.5511, 0.5511, -0.6266, -0.4183, -0.4183, -0.8062, 2.445e-08, -0.5971, -0.8022, 1.266e-07, -0.7745, -0.6325, -0.549, -0.549, -0.6302, 5.016e-05, -0.9867, 0.1626, 0.6984, -0.6978, 0.1593, 0.9863, 0.001323, 0.165, 0.6976, 0.6976, 0.1634, 0.001368, 0.9863, 0.165, -0.6977, 0.6984, 0.1593, -0.9867, 9.373e-05, 0.1626, -0.6981, -0.698, 0.1592, -0.549, -0.549, -0.6302, 1.266e-07, -0.7745, -0.6325, 2.36e-05, -0.9867, 0.1626, -0.6981, -0.6981, 0.1592, 1.266e-07, -0.7745, -0.6325, 0.5497, -0.5491, -0.6296, 0.6984, -0.6977, 0.1593, 2.36e-05, -0.9867, 0.1626, 0.001052, 0.7765, -0.6301, -0.5491, 0.5497, -0.6296, -0.6977, 0.6984, 0.1593, 0.001337, 0.9863, 0.165, -0.5491, 0.5497, -0.6296, -0.7746, 5.861e-06, -0.6325, -0.9867, 3.299e-05, 0.1626, -0.6977, 0.6984, 0.1593, 0.5497, -0.5491, -0.6296, 0.7765, 0.001051, -0.6301, 0.9863, 0.001348, 0.165, 0.6984, -0.6977, 0.1593, 0.7765, 0.001051, -0.6301, 0.5511, 0.5511, -0.6266, 0.6976, 0.6976, 0.1634, 0.9863, 0.001348, 0.165, -0.7746, 5.861e-06, -0.6325, -0.549, -0.549, -0.6302, -0.6981, -0.6981, 0.1592, -0.9867, 3.299e-05, 0.1626, -0.9779, 6.621e-07, -0.2093, -0.9628, 3.413e-08, 0.2702, -0.6808, 0.6808, 0.2702, -0.6913, 0.6915, -0.2096, -0.6533, -9.151e-07, 0.7571, -2.407e-06, -7.965e-08, 1.0, -0.462, 0.462, 0.7571, -0.9867, 1.929e-05, 0.1626, -0.9779, 6.621e-07, -0.2093, -0.6913, 0.6915, -0.2096, -0.6977, 0.6984, 0.1593, -0.9628, 3.413e-08, 0.2702, -0.6533, -9.151e-07, 0.7571, -0.462, 0.462, 0.7571, -0.6808, 0.6808, 0.2702, -0.6977, 0.6984, 0.1593, -0.6913, 0.6915, -0.2096, 0.0004501, 0.9777, -0.2098, 0.001338, 0.9863, 0.165, -0.6808, 0.6808, 0.2702, -0.462, 0.462, 0.7571, -4.307e-06, 0.6533, 0.7571, -1.069e-06, 0.9628, 0.2702, -0.6913, 0.6915, -0.2096, -0.6808, 0.6808, 0.2702, -1.069e-06, 0.9628, 0.2702, 0.0004501, 0.9777, -0.2098, -0.462, 0.462, 0.7571, -2.407e-06, -7.965e-08, 1.0, -4.307e-06, 0.6533, 0.7571, 0.001338, 0.9863, 0.165, 0.0004501, 0.9777, -0.2098, 0.6913, 0.6913, -0.2103, 0.6976, 0.6976, 0.1634, -1.069e-06, 0.9628, 0.2702, -4.307e-06, 0.6533, 0.7571, 0.462, 0.462, 0.7571, 0.6808, 0.6808, 0.2702, 0.0004501, 0.9777, -0.2098, -1.069e-06, 0.9628, 0.2702, 0.6808, 0.6808, 0.2702, 0.6913, 0.6913, -0.2103, -4.307e-06, 0.6533, 0.7571, -2.407e-06, -7.965e-08, 1.0, 0.462, 0.462, 0.7571, 0.6976, 0.6976, 0.1634, 0.6913, 0.6913, -0.2103, 0.9777, 0.0004503, -0.2098, 0.9863, 0.00136, 0.165, 0.6808, 0.6808, 0.2702, 0.462, 0.462, 0.7571, 0.6533, 2.959e-07, 0.7571, 0.9628, 9.784e-07, 0.2702, 0.6913, 0.6913, -0.2103, 0.6808, 0.6808, 0.2702, 0.9628, 9.784e-07, 0.2702, 0.9777, 0.0004503, -0.2098, 0.462, 0.462, 0.7571, -2.407e-06, -7.965e-08, 1.0, 0.6533, 2.959e-07, 0.7571, 0.9863, 0.00136, 0.165, 0.9777, 0.0004503, -0.2098, 0.6915, -0.6913, -0.2096, 0.6984, -0.6977, 0.1593, 0.9628, 9.784e-07, 0.2702, 0.6533, 2.959e-07, 0.7571, 0.462, -0.462, 0.7571, 0.6808, -0.6808, 0.2702, 0.9777, 0.0004503, -0.2098, 0.9628, 9.784e-07, 0.2702, 0.6808, -0.6808, 0.2702, 0.6915, -0.6913, -0.2096, 0.6533, 2.959e-07, 0.7571, -2.407e-06, -7.965e-08, 1.0, 0.462, -0.462, 0.7571, 0.6984, -0.6977, 0.1593, 0.6915, -0.6913, -0.2096, -7.614e-07, -0.9779, -0.2092, 4.026e-05, -0.9867, 0.1626, 0.6808, -0.6808, 0.2702, 0.462, -0.462, 0.7571, 2.192e-08, -0.6533, 0.7571, 3.413e-08, -0.9628, 0.2702, 0.6915, -0.6913, -0.2096, 0.6808, -0.6808, 0.2702, 3.413e-08, -0.9628, 0.2702, -7.614e-07, -0.9779, -0.2092, 0.462, -0.462, 0.7571, -2.407e-06, -7.965e-08, 1.0, 2.192e-08, -0.6533, 0.7571, 4.026e-05, -0.9867, 0.1626, -7.614e-07, -0.9779, -0.2092, -0.6914, -0.6914, -0.2095, -0.6981, -0.6981, 0.1592, 3.413e-08, -0.9628, 0.2702, 2.192e-08, -0.6533, 0.7571, -0.462, -0.462, 0.7571, -0.6808, -0.6808, 0.2702, -7.614e-07, -0.9779, -0.2092, 3.413e-08, -0.9628, 0.2702, -0.6808, -0.6808, 0.2702, -0.6914, -0.6914, -0.2095, 2.192e-08, -0.6533, 0.7571, -2.407e-06, -7.965e-08, 1.0, -0.462, -0.462, 0.7571, -0.6981, -0.6981, 0.1592, -0.6914, -0.6914, -0.2095, -0.9779, 6.621e-07, -0.2093, -0.9867, 1.929e-05, 0.1626, -0.6808, -0.6808, 0.2702, -0.462, -0.462, 0.7571, -0.6533, -9.151e-07, 0.7571, -0.9628, 3.413e-08, 0.2702, -0.6914, -0.6914, -0.2095, -0.6808, -0.6808, 0.2702, -0.9628, 3.413e-08, 0.2702, -0.9779, 6.621e-07, -0.2093, -0.462, -0.462, 0.7571, -2.407e-06, -7.965e-08, 1.0, -0.6533, -9.151e-07, 0.7571])] * 3)])

# ---- objects
ob_floorlamp = bpy.data.objects.new('FloorLamp', me_mesh)

# ---- transforms, parenting, visibility, modifiers, constraints
ob_floorlamp.location = (0.0, 0.0, 0.003687)
ob_floorlamp.rotation_euler = (-1.629e-07, 0.0, 0.0)
ob_floorlamp.scale = (0.1383, 0.1383, 0.1383)
ob_floorlamp.color = (0.8, 0.8, 0.8, 1.0)
ob_floorlamp.lineart.crease_threshold = 0.0

# ---- collection membership
col_collection_1.objects.link(ob_floorlamp)

# ---- scene / render settings (as saved in the file)
scene.frame_start = 1; scene.frame_end = 250; scene.frame_set(1)
scene.render.engine = 'BLENDER_EEVEE_NEXT'
scene.render.resolution_percentage = 50
scene.render.dither_intensity = 0.0
scene.cycles.use_denoising = False
scene.cycles.samples = 128
scene.cycles.sampling_pattern = 'TABULATED_SOBOL'
scene.cycles.light_sampling_threshold = 0.0
scene.cycles.use_adaptive_sampling = False
scene.cycles.use_light_tree = False
scene.cycles.blur_glossy = 0.0
scene.cycles.sample_clamp_indirect = 0.0
scene.view_settings.view_transform = 'Standard'
bpy.context.view_layer.update()

# ---- added for rendering (the .blend has no active camera and no usable light): camera, sun
cam_auto = bpy.data.cameras.new('AutoCamera')
cam_auto.lens = 50.0
cam_auto.sensor_width = 36.0
cam_auto.clip_end = 1000.0
ob_auto_camera = bpy.data.objects.new('AutoCamera', cam_auto)
scene.collection.objects.link(ob_auto_camera)
ob_auto_camera.location = (1.5336, -1.84031, 2.02899)
ob_auto_camera.rotation_euler = (1.09748, -7.21219e-08, 0.694738)
scene.camera = ob_auto_camera
light_auto_sun = bpy.data.lights.new('AutoSun', 'SUN')
light_auto_sun.energy = 3.0
light_auto_sun.angle = 0.0523599
ob_auto_sun = bpy.data.objects.new('AutoSun', light_auto_sun)
scene.collection.objects.link(ob_auto_sun)
ob_auto_sun.rotation_euler = (0.872665, 0.174533, 0.523599)
bpy.context.view_layer.update()
